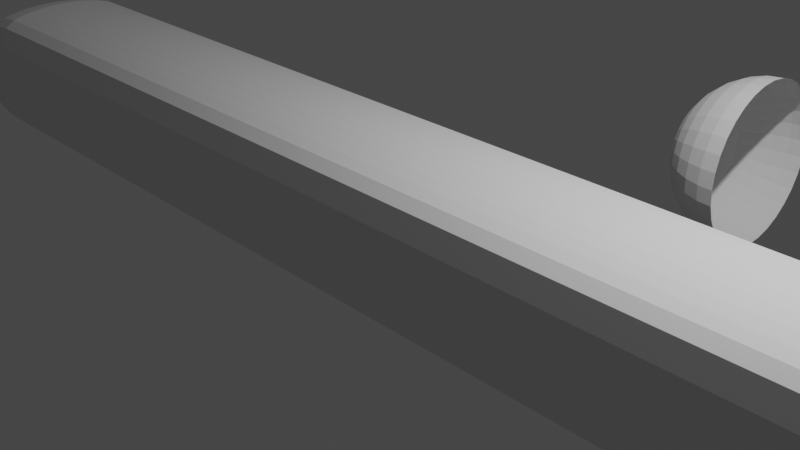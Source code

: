# Source: anka.blend  (saved by Blender 2.81.16; exported with 4.5.12 LTS)
import bpy
from mathutils import Matrix  # noqa: F401  (used for matrix-valued properties, if any)

bpy.ops.wm.read_factory_settings(use_empty=True)
scene = bpy.context.scene
scene.name = 'Scene'

# ---- collections
col_collection = bpy.data.collections.new('Collection'); scene.collection.children.link(col_collection)

# ---- world
world_world = bpy.data.worlds.new('World'); scene.world = world_world
world_world.use_nodes = True; world_world.node_tree.nodes.clear()
_N = world_world.node_tree.nodes; _L = world_world.node_tree.links
n0 = _N.new('ShaderNodeOutputWorld'); n0.name = 'World Output'; n0.location = (300, 300)
n1 = _N.new('ShaderNodeBackground'); n1.name = 'Background'; n1.location = (10, 300)
n1.inputs[0].default_value = (0.05088, 0.05088, 0.05088, 1.0)
_L.new(n1.outputs[0], n0.inputs[0])
n0.is_active_output = True
world_world.color = (0.05088, 0.05088, 0.05088)
world_world.use_sun_shadow = False
world_world.sun_shadow_jitter_overblur = 0.0

# ---- cameras
cam_camera = bpy.data.cameras.new('Camera')
cam_camera.clip_end = 100.0
cam_camera.ortho_scale = 7.314

# ---- lights
light_light = bpy.data.lights.new('Light', 'POINT')
light_light.transmission_factor = 0.0
light_light.energy = 1000.0
light_light.shadow_soft_size = 0.1
light_light.shadow_maximum_resolution = 0.006
light_light.use_absolute_resolution = True

# ---- meshes
me_cylinder = bpy.data.meshes.new('Cylinder')
me_cylinder.from_pydata([(0.0, 1.0, 1.0), (0.4356, 0.9808, 1.0), (0.5296, 0.9239, 1.0), (0.6161, 0.8315, 1.0), (0.692, 0.7071, 1.0), (0.7543, 0.5556, 1.0), (0.8006, 0.3827, 1.0), (0.8291, 0.1951, 1.0), (-0.8663, 0.1951, 1.0), (-0.8483, 0.3827, 1.0), (-0.8191, 0.5556, 1.0), (-0.7797, 0.7071, 1.0), (-0.6876, 0.8315, 1.0), (-0.4444, 0.9239, 1.0), (-0.1951, 0.9808, 1.0), (0.2178, 1.003, 1.0), (0.0, 1.0, 0.0), (0.4356, 0.9808, 0.0), (0.5296, 0.9239, 0.0), (0.6161, 0.8315, 0.0), (0.692, 0.7071, 0.0), (0.7543, 0.5556, 0.0), (0.8006, 0.3827, 0.0), (0.8291, 0.1951, 0.0), (-0.8663, 0.1951, 0.0), (-0.8483, 0.3827, 0.0), (-0.8191, 0.5556, 0.0), (-0.7797, 0.7071, 0.0), (-0.6876, 0.8315, 0.0), (-0.4444, 0.9239, 0.0), (-0.1951, 0.9808, 0.0), (0.2178, 1.003, 0.0), (0.0, 1.0, -0.25), (0.4356, 0.9808, -0.25), (0.5296, 0.9239, -0.25), (0.6161, 0.8315, -0.25), (0.692, 0.7071, -0.25), (0.7543, 0.5556, -0.25), (0.8006, 0.3827, -0.25), (0.8291, 0.1951, -0.25), (-0.8663, 0.1951, -0.25), (-0.8483, 0.3827, -0.25), (-0.8191, 0.5556, -0.25), (-0.7797, 0.7071, -0.25), (-0.6876, 0.8315, -0.25), (-0.4444, 0.9239, -0.25), (-0.1951, 0.9808, -0.25), (0.2178, 1.003, -0.25), (0.4356, 0.9808, -0.8881), (0.5296, 0.9239, -0.8881), (0.6161, 0.8315, -0.8881), (0.692, 0.7071, -0.8881), (0.7543, 0.5556, -0.8881), (0.8006, 0.3827, -0.8881), (0.8291, 0.1951, -0.8881), (-0.8663, 0.1951, -0.8881), (-0.8483, 0.3827, -0.8881), (-0.8191, 0.5556, -0.8881), (-0.7797, 0.7071, -0.8881), (-0.6876, 0.8315, -0.8881), (-0.4444, 0.9239, -0.8881), (-0.1951, 0.9808, -0.8881), (0.2178, 1.003, -0.8881), (1.332e-07, 1.0, -0.8881), (0.4308, 0.9319, -0.9348), (0.5202, 0.8781, -0.9345), (0.6026, 0.7906, -0.9341), (0.6748, 0.6726, -0.9338), (0.7342, 0.5286, -0.9335), (0.7783, 0.3642, -0.9333), (0.8055, 0.1857, -0.9331), (-0.8041, 0.185, -0.9363), (-0.7871, 0.363, -0.9363), (-0.7594, 0.527, -0.9363), (-0.7222, 0.6708, -0.9362), (-0.635, 0.7889, -0.9361), (-0.4044, 0.8768, -0.9358), (-0.1679, 0.931, -0.9356), (0.2239, 0.9523, -0.9351), (0.01716, 0.9495, -0.9353), (0.4186, 0.8919, -0.9532), (0.5006, 0.8402, -0.9531), (0.576, 0.7559, -0.9532), (0.6418, 0.6425, -0.9533), (0.6957, 0.5046, -0.9535), (0.7357, 0.3475, -0.9536), (0.7603, 0.1771, -0.9536), (-0.6979, 0.1755, -0.9578), (-0.683, 0.3444, -0.9577), (-0.6588, 0.5002, -0.9575), (-0.6263, 0.637, -0.9572), (-0.5492, 0.75, -0.9567), (-0.3429, 0.8352, -0.9558), (-0.1294, 0.8887, -0.9548), (0.2284, 0.9112, -0.9535), (0.03899, 0.9077, -0.9541), (0.392, 0.8278, -0.9778), (0.3432, 0.7018, -1.001), (0.4617, 0.7798, -0.9778), (0.3966, 0.661, -1.001), (0.5258, 0.7017, -0.9778), (0.4457, 0.5949, -1.001), (0.5819, 0.5967, -0.9777), (0.4888, 0.5059, -1.001), (0.628, 0.4688, -0.9777), (0.5242, 0.3975, -1.001), (0.6622, 0.3229, -0.9776), (0.5505, 0.2738, -1.001), (0.6832, 0.1646, -0.9776), (0.5667, 0.1396, -1.001), (-0.5677, 0.1641, -0.9756), (-0.3952, 0.1395, -0.9982), (-0.5546, 0.322, -0.9757), (-0.3851, 0.2736, -0.9983), (-0.5333, 0.4675, -0.9759), (-0.3686, 0.3972, -0.9986), (-0.5047, 0.5952, -0.9762), (-0.3464, 0.5056, -0.999), (-0.4373, 0.7002, -0.9766), (-0.2944, 0.5946, -0.9996), (-0.2586, 0.7785, -0.9771), (-0.1565, 0.6608, -1.0), (-0.07487, 0.827, -0.9774), (-0.01502, 0.7016, -1.001), (0.2195, 0.7174, -1.001), (0.2306, 0.8461, -0.9778), (0.06929, 0.8436, -0.9776), (0.09574, 0.7154, -1.001), (0.1244, 0.5459, -1.024), (0.107, 0.3567, -1.04), (0.05779, 0.3489, -1.039), (0.05375, 0.534, -1.024), (-0.03532, 0.501, -1.024), (-0.003952, 0.3273, -1.038), (-0.1207, 0.4489, -1.024), (-0.06284, 0.2932, -1.036), (-0.08438, 0.2487, -1.035), (-0.1521, 0.3808, -1.024), (-0.1655, 0.2989, -1.023), (-0.0934, 0.1951, -1.034), (-0.1754, 0.2057, -1.023), (-0.1001, 0.1343, -1.034), (-0.1815, 0.1048, -1.023), (-0.1042, 0.06842, -1.034), (0.4277, 0.1066, -1.024), (0.3174, 0.06944, -1.04), (0.4174, 0.2091, -1.024), (0.3103, 0.1363, -1.04), (0.2988, 0.198, -1.04), (0.4005, 0.3037, -1.024), (0.3778, 0.3866, -1.024), (0.2832, 0.2522, -1.04), (0.3501, 0.4548, -1.025), (0.2641, 0.2968, -1.041), (0.2041, 0.5483, -1.024), (0.1625, 0.3583, -1.041), (0.2422, 0.3301, -1.041), (0.3185, 0.5055, -1.025), (0.284, 0.5367, -1.025), (0.2182, 0.3506, -1.041), (0.09237, 0.03607, -1.053), (0.09302, 0.07075, -1.053), (0.09408, 0.1027, -1.052), (0.0955, 0.1307, -1.052), (0.09723, 0.1537, -1.051), (0.09921, 0.1708, -1.05), (0.08844, 0.03537, -1.053), (0.0853, 0.06939, -1.053), (0.08287, 0.1007, -1.052), (0.08124, 0.1282, -1.052), (0.08046, 0.1508, -1.051), (0.08058, 0.1675, -1.05), (0.08465, 0.03332, -1.053), (0.07788, 0.06536, -1.053), (0.0721, 0.09489, -1.052), (0.06752, 0.1208, -1.051), (0.06433, 0.142, -1.051), (0.06265, 0.1578, -1.05), (0.08116, 0.02999, -1.053), (0.07104, 0.05882, -1.053), (0.06216, 0.0854, -1.052), (0.05488, 0.1087, -1.051), (0.04947, 0.1278, -1.051), (0.04614, 0.142, -1.05), (0.07811, 0.0255, -1.053), (0.06504, 0.05003, -1.053), (0.05346, 0.07263, -1.052), (0.0438, 0.09244, -1.051), (0.03644, 0.1087, -1.051), (0.03166, 0.1208, -1.05), (0.0756, 0.02004, -1.053), (0.06012, 0.03931, -1.053), (0.04631, 0.05706, -1.052), (0.03471, 0.07263, -1.051), (0.02575, 0.0854, -1.05), (0.01978, 0.09489, -1.05), (0.07373, 0.0138, -1.053), (0.05646, 0.02707, -1.053), (0.04101, 0.03931, -1.052), (0.02795, 0.05003, -1.051), (0.01781, 0.05882, -1.05), (0.01095, 0.06536, -1.05), (0.07259, 0.007036, -1.053), (0.05421, 0.0138, -1.053), (0.03774, 0.02004, -1.052), (0.02379, 0.0255, -1.051), (0.01291, 0.02999, -1.05), (0.005518, 0.03332, -1.05), (0.1122, 0.007036, -1.053), (0.1318, 0.0138, -1.053), (0.1504, 0.02004, -1.053), (0.1672, 0.0255, -1.052), (0.1816, 0.02999, -1.051), (0.1929, 0.03332, -1.051), (0.111, 0.0138, -1.053), (0.1296, 0.02707, -1.053), (0.1472, 0.03931, -1.053), (0.1631, 0.05003, -1.052), (0.1767, 0.05882, -1.051), (0.1875, 0.06536, -1.05), (0.1091, 0.02004, -1.053), (0.1259, 0.03931, -1.053), (0.1418, 0.05706, -1.053), (0.1563, 0.07263, -1.052), (0.1687, 0.0854, -1.051), (0.1786, 0.09489, -1.05), (0.1066, 0.0255, -1.053), (0.121, 0.05003, -1.053), (0.1347, 0.07263, -1.052), (0.1472, 0.09244, -1.052), (0.158, 0.1087, -1.051), (0.1668, 0.1208, -1.05), (0.1036, 0.02999, -1.053), (0.115, 0.05882, -1.053), (0.126, 0.0854, -1.052), (0.1361, 0.1087, -1.052), (0.145, 0.1278, -1.051), (0.1523, 0.142, -1.05), (0.1001, 0.03332, -1.053), (0.1082, 0.06536, -1.053), (0.1161, 0.09489, -1.052), (0.1235, 0.1208, -1.052), (0.1301, 0.142, -1.051), (0.1358, 0.1578, -1.05), (0.09631, 0.03537, -1.053), (0.1007, 0.06939, -1.053), (0.1053, 0.1007, -1.052), (0.1098, 0.1282, -1.052), (0.114, 0.1508, -1.051), (0.1178, 0.1675, -1.05), (0.1085, 0.1692, -1.05), (0.09434, 0.03572, -1.053), (0.09688, 0.07007, -1.053), (0.09968, 0.1017, -1.052), (0.1026, 0.1295, -1.052), (0.1056, 0.1522, -1.051), (0.0, -1.0, 1.0), (0.4356, -0.9808, 1.0), (0.5296, -0.9239, 1.0), (0.6161, -0.8315, 1.0), (0.692, -0.7071, 1.0), (0.7543, -0.5556, 1.0), (0.8006, -0.3827, 1.0), (0.8291, -0.1951, 1.0), (-0.8663, -0.1951, 1.0), (-0.8483, -0.3827, 1.0), (-0.8191, -0.5556, 1.0), (-0.7797, -0.7071, 1.0), (-0.6876, -0.8315, 1.0), (-0.4444, -0.9239, 1.0), (-0.1951, -0.9808, 1.0), (0.2178, -1.003, 1.0), (0.8387, 0.0, 1.0), (-0.8724, 0.0, 1.0), (0.0, -1.0, 0.0), (0.4356, -0.9808, 0.0), (0.5296, -0.9239, 0.0), (0.6161, -0.8315, 0.0), (0.692, -0.7071, 0.0), (0.7543, -0.5556, 0.0), (0.8006, -0.3827, 0.0), (0.8291, -0.1951, 0.0), (0.8387, 0.0, 0.0), (-0.8724, 0.0, 0.0), (-0.8663, -0.1951, 0.0), (-0.8483, -0.3827, 0.0), (-0.8191, -0.5556, 0.0), (-0.7797, -0.7071, 0.0), (-0.6876, -0.8315, 0.0), (-0.4444, -0.9239, 0.0), (-0.1951, -0.9808, 0.0), (0.2178, -1.003, 0.0), (0.0, -1.0, -0.25), (0.4356, -0.9808, -0.25), (0.5296, -0.9239, -0.25), (0.6161, -0.8315, -0.25), (0.692, -0.7071, -0.25), (0.7543, -0.5556, -0.25), (0.8006, -0.3827, -0.25), (0.8291, -0.1951, -0.25), (0.8387, 0.0, -0.25), (-0.8724, 0.0, -0.25), (-0.8663, -0.1951, -0.25), (-0.8483, -0.3827, -0.25), (-0.8191, -0.5556, -0.25), (-0.7797, -0.7071, -0.25), (-0.6876, -0.8315, -0.25), (-0.4444, -0.9239, -0.25), (-0.1951, -0.9808, -0.25), (0.2178, -1.003, -0.25), (0.4356, -0.9808, -0.8881), (0.5296, -0.9239, -0.8881), (0.6161, -0.8315, -0.8881), (0.692, -0.7071, -0.8881), (0.7543, -0.5556, -0.8881), (0.8006, -0.3827, -0.8881), (0.8291, -0.1951, -0.8881), (0.8387, 0.0, -0.8881), (-0.8724, 0.0, -0.8881), (-0.8663, -0.1951, -0.8881), (-0.8483, -0.3827, -0.8881), (-0.8191, -0.5556, -0.8881), (-0.7797, -0.7071, -0.8881), (-0.6876, -0.8315, -0.8881), (-0.4444, -0.9239, -0.8881), (-0.1951, -0.9808, -0.8881), (0.2178, -1.003, -0.8881), (1.332e-07, -1.0, -0.8881), (0.4308, -0.9319, -0.9348), (0.5202, -0.8781, -0.9345), (0.6026, -0.7906, -0.9341), (0.6748, -0.6726, -0.9338), (0.7342, -0.5286, -0.9335), (0.7783, -0.3642, -0.9333), (0.8055, -0.1857, -0.9331), (0.8147, 0.0, -0.9331), (-0.8099, 0.0, -0.9363), (-0.8041, -0.185, -0.9363), (-0.7871, -0.363, -0.9363), (-0.7594, -0.527, -0.9363), (-0.7222, -0.6708, -0.9362), (-0.635, -0.7889, -0.9361), (-0.4044, -0.8768, -0.9358), (-0.1679, -0.931, -0.9356), (0.2239, -0.9523, -0.9351), (0.01716, -0.9495, -0.9353), (0.4186, -0.8919, -0.9532), (0.5006, -0.8402, -0.9531), (0.576, -0.7559, -0.9532), (0.6418, -0.6425, -0.9533), (0.6957, -0.5046, -0.9535), (0.7357, -0.3475, -0.9536), (0.7603, -0.1771, -0.9536), (0.7686, 0.0, -0.9536), (-0.7029, 0.0, -0.9578), (-0.6979, -0.1755, -0.9578), (-0.683, -0.3444, -0.9577), (-0.6588, -0.5002, -0.9575), (-0.6263, -0.637, -0.9572), (-0.5492, -0.75, -0.9567), (-0.3429, -0.8352, -0.9558), (-0.1294, -0.8887, -0.9548), (0.2284, -0.9112, -0.9535), (0.03899, -0.9077, -0.9541), (0.392, -0.8278, -0.9778), (0.3432, -0.7018, -1.001), (0.4617, -0.7798, -0.9778), (0.3966, -0.661, -1.001), (0.5258, -0.7017, -0.9778), (0.4457, -0.5949, -1.001), (0.5819, -0.5967, -0.9777), (0.4888, -0.5059, -1.001), (0.628, -0.4688, -0.9777), (0.5242, -0.3975, -1.001), (0.6622, -0.3229, -0.9776), (0.5505, -0.2738, -1.001), (0.6832, -0.1646, -0.9776), (0.5667, -0.1396, -1.001), (0.6903, 0.0, -0.9776), (0.5721, 0.0, -1.001), (-0.3987, 0.0, -0.9981), (-0.5721, 0.0, -0.9756), (-0.5677, -0.1641, -0.9756), (-0.3952, -0.1395, -0.9982), (-0.5546, -0.322, -0.9757), (-0.3851, -0.2736, -0.9983), (-0.5333, -0.4675, -0.9759), (-0.3686, -0.3972, -0.9986), (-0.5047, -0.5952, -0.9762), (-0.3464, -0.5056, -0.999), (-0.4373, -0.7002, -0.9766), (-0.2944, -0.5946, -0.9996), (-0.2586, -0.7785, -0.9771), (-0.1565, -0.6608, -1.0), (-0.07487, -0.827, -0.9774), (-0.01502, -0.7016, -1.001), (0.2195, -0.7174, -1.001), (0.2306, -0.8461, -0.9778), (0.06929, -0.8436, -0.9776), (0.09574, -0.7154, -1.001), (0.1244, -0.5459, -1.024), (0.107, -0.3567, -1.04), (0.05779, -0.3489, -1.039), (0.05375, -0.534, -1.024), (-0.03532, -0.501, -1.024), (-0.003952, -0.3273, -1.038), (-0.1207, -0.4489, -1.024), (-0.06284, -0.2932, -1.036), (-0.08438, -0.2487, -1.035), (-0.1521, -0.3808, -1.024), (-0.1655, -0.2989, -1.023), (-0.0934, -0.1951, -1.034), (-0.1754, -0.2057, -1.023), (-0.1001, -0.1343, -1.034), (-0.1815, -0.1048, -1.023), (-0.1042, -0.06842, -1.034), (-0.1056, 0.0, -1.033), (-0.1835, 0.0, -1.023), (0.3198, 0.0, -1.04), (0.4312, 0.0, -1.024), (0.4277, -0.1066, -1.024), (0.3174, -0.06944, -1.04), (0.4174, -0.2091, -1.024), (0.3103, -0.1363, -1.04), (0.2988, -0.198, -1.04), (0.4005, -0.3037, -1.024), (0.3778, -0.3866, -1.024), (0.2832, -0.2522, -1.04), (0.3501, -0.4548, -1.025), (0.2641, -0.2968, -1.041), (0.2041, -0.5483, -1.024), (0.1625, -0.3583, -1.041), (0.2422, -0.3301, -1.041), (0.3185, -0.5055, -1.025), (0.284, -0.5367, -1.025), (0.2182, -0.3506, -1.041), (0.09237, -0.03607, -1.053), (0.09302, -0.07075, -1.053), (0.09408, -0.1027, -1.052), (0.0955, -0.1307, -1.052), (0.09723, -0.1537, -1.051), (0.09921, -0.1708, -1.05), (0.08844, -0.03537, -1.053), (0.0853, -0.06939, -1.053), (0.08287, -0.1007, -1.052), (0.08124, -0.1282, -1.052), (0.08046, -0.1508, -1.051), (0.08058, -0.1675, -1.05), (0.08465, -0.03332, -1.053), (0.07788, -0.06536, -1.053), (0.0721, -0.09489, -1.052), (0.06752, -0.1208, -1.051), (0.06433, -0.142, -1.051), (0.06265, -0.1578, -1.05), (0.08116, -0.02999, -1.053), (0.07104, -0.05882, -1.053), (0.06216, -0.0854, -1.052), (0.05488, -0.1087, -1.051), (0.04947, -0.1278, -1.051), (0.04614, -0.142, -1.05), (0.07811, -0.0255, -1.053), (0.06504, -0.05003, -1.053), (0.05346, -0.07263, -1.052), (0.0438, -0.09244, -1.051), (0.03644, -0.1087, -1.051), (0.03166, -0.1208, -1.05), (0.0756, -0.02004, -1.053), (0.06012, -0.03931, -1.053), (0.04631, -0.05706, -1.052), (0.03471, -0.07263, -1.051), (0.02575, -0.0854, -1.05), (0.01978, -0.09489, -1.05), (0.07373, -0.0138, -1.053), (0.05646, -0.02707, -1.053), (0.04101, -0.03931, -1.052), (0.02795, -0.05003, -1.051), (0.01781, -0.05882, -1.05), (0.01095, -0.06536, -1.05), (0.07259, -0.007036, -1.053), (0.05421, -0.0138, -1.053), (0.03774, -0.02004, -1.052), (0.02379, -0.0255, -1.051), (0.01291, -0.02999, -1.05), (0.005518, -0.03332, -1.05), (0.0722, 2.574e-09, -1.053), (0.05345, 2.574e-09, -1.053), (0.03663, 2.574e-09, -1.052), (0.02239, 2.574e-09, -1.051), (0.01126, 2.574e-09, -1.05), (0.003683, 2.574e-09, -1.049), (0.09215, 2.574e-09, -1.053), (0.1125, 2.574e-09, -1.053), (0.1326, 2.574e-09, -1.053), (0.1515, 2.574e-09, -1.053), (0.1686, 2.574e-09, -1.052), (0.1832, 2.574e-09, -1.051), (0.1947, 2.574e-09, -1.051), (0.1122, -0.007036, -1.053), (0.1318, -0.0138, -1.053), (0.1504, -0.02004, -1.053), (0.1672, -0.0255, -1.052), (0.1816, -0.02999, -1.051), (0.1929, -0.03332, -1.051), (0.111, -0.0138, -1.053), (0.1296, -0.02707, -1.053), (0.1472, -0.03931, -1.053), (0.1631, -0.05003, -1.052), (0.1767, -0.05882, -1.051), (0.1875, -0.06536, -1.05), (0.1091, -0.02004, -1.053), (0.1259, -0.03931, -1.053), (0.1418, -0.05706, -1.053), (0.1563, -0.07263, -1.052), (0.1687, -0.0854, -1.051), (0.1786, -0.09489, -1.05), (0.1066, -0.0255, -1.053), (0.121, -0.05003, -1.053), (0.1347, -0.07263, -1.052), (0.1472, -0.09244, -1.052), (0.158, -0.1087, -1.051), (0.1668, -0.1208, -1.05), (0.1036, -0.02999, -1.053), (0.115, -0.05882, -1.053), (0.126, -0.0854, -1.052), (0.1361, -0.1087, -1.052), (0.145, -0.1278, -1.051), (0.1523, -0.142, -1.05), (0.1001, -0.03332, -1.053), (0.1082, -0.06536, -1.053), (0.1161, -0.09489, -1.052), (0.1235, -0.1208, -1.052), (0.1301, -0.142, -1.051), (0.1358, -0.1578, -1.05), (0.09631, -0.03537, -1.053), (0.1007, -0.06939, -1.053), (0.1053, -0.1007, -1.052), (0.1098, -0.1282, -1.052), (0.114, -0.1508, -1.051), (0.1178, -0.1675, -1.05), (0.1085, -0.1692, -1.05), (0.09434, -0.03572, -1.053), (0.09688, -0.07007, -1.053), (0.09968, -0.1017, -1.052), (0.1026, -0.1295, -1.052), (0.1056, -0.1522, -1.051)], [], [(31, 15, 1, 17), (17, 1, 2, 18), (18, 2, 3, 19), (19, 3, 4, 20), (20, 4, 5, 21), (21, 5, 6, 22), (22, 6, 7, 23), (23, 7, 272, 282), (283, 273, 8, 24), (24, 8, 9, 25), (25, 9, 10, 26), (26, 10, 11, 27), (27, 11, 12, 28), (28, 12, 13, 29), (29, 13, 14, 30), (30, 14, 0, 16), (16, 0, 15, 31), (32, 16, 31, 47), (46, 30, 16, 32), (45, 29, 30, 46), (44, 28, 29, 45), (43, 27, 28, 44), (42, 26, 27, 43), (41, 25, 26, 42), (40, 24, 25, 41), (301, 283, 24, 40), (39, 23, 282, 300), (38, 22, 23, 39), (37, 21, 22, 38), (36, 20, 21, 37), (35, 19, 20, 36), (34, 18, 19, 35), (33, 17, 18, 34), (47, 31, 17, 33), (48, 33, 34, 49), (49, 50, 66, 65), (49, 34, 35, 50), (50, 35, 36, 51), (51, 36, 37, 52), (52, 37, 38, 53), (53, 38, 39, 54), (54, 39, 300, 317), (55, 40, 41, 56), (56, 41, 42, 57), (57, 42, 43, 58), (58, 43, 44, 59), (59, 44, 45, 60), (60, 45, 46, 61), (61, 46, 32, 63), (63, 32, 47, 62), (318, 301, 40, 55), (50, 51, 67, 66), (62, 47, 33, 48), (51, 52, 68, 67), (52, 53, 69, 68), (53, 54, 70, 69), (54, 317, 335, 70), (55, 56, 72, 71), (57, 58, 74, 73), (58, 59, 75, 74), (59, 60, 76, 75), (60, 61, 77, 76), (61, 63, 79, 77), (63, 62, 78, 79), (318, 55, 71, 336), (56, 57, 73, 72), (100, 98, 81, 82), (62, 48, 64, 78), (83, 82, 66, 67), (84, 83, 67, 68), (85, 84, 68, 69), (86, 85, 69, 70), (353, 86, 70, 335), (88, 87, 71, 72), (89, 88, 72, 73), (90, 89, 73, 74), (91, 90, 74, 75), (92, 91, 75, 76), (93, 92, 76, 77), (95, 93, 77, 79), (94, 95, 79, 78), (87, 354, 336, 71), (112, 110, 87, 88), (82, 81, 65, 66), (158, 97, 99, 157), (80, 94, 78, 64), (102, 100, 82, 83), (104, 102, 83, 84), (106, 104, 84, 85), (108, 106, 85, 86), (378, 108, 86, 353), (114, 112, 88, 89), (116, 114, 89, 90), (118, 116, 90, 91), (120, 118, 91, 92), (122, 120, 92, 93), (126, 122, 93, 95), (125, 126, 95, 94), (110, 381, 354, 87), (48, 49, 65, 64), (96, 125, 94, 80), (150, 103, 105, 149), (138, 115, 117, 137), (132, 121, 123, 131), (144, 109, 379, 419), (81, 80, 64, 65), (97, 124, 125, 96), (99, 97, 96, 98), (101, 99, 98, 100), (103, 101, 100, 102), (105, 103, 102, 104), (107, 105, 104, 106), (109, 107, 106, 108), (379, 109, 108, 378), (111, 380, 381, 110), (113, 111, 110, 112), (115, 113, 112, 114), (117, 115, 114, 116), (119, 117, 116, 118), (121, 119, 118, 120), (123, 121, 120, 122), (127, 123, 122, 126), (124, 127, 126, 125), (98, 96, 80, 81), (128, 127, 124, 154), (131, 123, 127, 128), (134, 119, 121, 132), (137, 117, 119, 134), (140, 113, 115, 138), (142, 111, 113, 140), (146, 107, 109, 144), (149, 105, 107, 146), (152, 101, 103, 150), (157, 99, 101, 152), (417, 380, 111, 142), (154, 124, 97, 158), (131, 128, 129, 130), (157, 152, 153, 156), (417, 142, 143, 416), (149, 146, 147, 148), (152, 150, 151, 153), (142, 140, 141, 143), (146, 144, 145, 147), (137, 134, 135, 136), (140, 138, 139, 141), (134, 132, 133, 135), (128, 154, 155, 129), (154, 158, 159, 155), (158, 157, 156, 159), (150, 149, 148, 151), (144, 419, 418, 145), (138, 137, 136, 139), (132, 131, 130, 133), (164, 163, 169, 170), (165, 164, 170, 171), (160, 490, 166), (161, 160, 166, 167), (162, 161, 167, 168), (163, 162, 168, 169), (169, 168, 174, 175), (170, 169, 175, 176), (171, 170, 176, 177), (166, 490, 172), (167, 166, 172, 173), (168, 167, 173, 174), (172, 490, 178), (173, 172, 178, 179), (174, 173, 179, 180), (175, 174, 180, 181), (176, 175, 181, 182), (177, 176, 182, 183), (182, 181, 187, 188), (183, 182, 188, 189), (178, 490, 184), (179, 178, 184, 185), (180, 179, 185, 186), (181, 180, 186, 187), (184, 490, 190), (185, 184, 190, 191), (186, 185, 191, 192), (187, 186, 192, 193), (188, 187, 193, 194), (189, 188, 194, 195), (194, 193, 199, 200), (195, 194, 200, 201), (190, 490, 196), (191, 190, 196, 197), (192, 191, 197, 198), (193, 192, 198, 199), (197, 196, 202, 203), (198, 197, 203, 204), (199, 198, 204, 205), (200, 199, 205, 206), (201, 200, 206, 207), (196, 490, 202), (207, 206, 488, 489), (202, 490, 484), (203, 202, 484, 485), (204, 203, 485, 486), (205, 204, 486, 487), (206, 205, 487, 488), (491, 490, 208), (492, 491, 208, 209), (493, 492, 209, 210), (494, 493, 210, 211), (495, 494, 211, 212), (496, 495, 212, 213), (211, 210, 216, 217), (212, 211, 217, 218), (213, 212, 218, 219), (208, 490, 214), (209, 208, 214, 215), (210, 209, 215, 216), (214, 490, 220), (215, 214, 220, 221), (216, 215, 221, 222), (217, 216, 222, 223), (218, 217, 223, 224), (219, 218, 224, 225), (224, 223, 229, 230), (225, 224, 230, 231), (220, 490, 226), (221, 220, 226, 227), (222, 221, 227, 228), (223, 222, 228, 229), (226, 490, 232), (227, 226, 232, 233), (228, 227, 233, 234), (229, 228, 234, 235), (230, 229, 235, 236), (231, 230, 236, 237), (236, 235, 241, 242), (237, 236, 242, 243), (232, 490, 238), (233, 232, 238, 239), (234, 233, 239, 240), (235, 234, 240, 241), (239, 238, 244, 245), (240, 239, 245, 246), (241, 240, 246, 247), (242, 241, 247, 248), (243, 242, 248, 249), (238, 490, 244), (244, 490, 160, 251), (252, 251, 160, 161), (253, 252, 161, 162), (254, 253, 162, 163), (255, 254, 163, 164), (250, 255, 164, 165), (207, 143, 416, 489), (201, 141, 143, 207), (195, 139, 141, 201), (189, 136, 139, 195), (183, 135, 136, 189), (496, 418, 145, 213), (213, 145, 147, 219), (219, 147, 148, 225), (225, 148, 151, 231), (231, 151, 153, 237), (237, 153, 156, 243), (243, 156, 159, 249), (177, 133, 135, 183), (171, 130, 133, 177), (165, 129, 130, 171), (249, 248, 255, 250), (248, 247, 254, 255), (247, 246, 253, 254), (246, 245, 252, 253), (245, 244, 251, 252), (249, 159, 155, 250), (250, 155, 129, 165), (291, 275, 257, 271), (275, 276, 258, 257), (276, 277, 259, 258), (277, 278, 260, 259), (278, 279, 261, 260), (279, 280, 262, 261), (280, 281, 263, 262), (281, 282, 272, 263), (283, 284, 264, 273), (284, 285, 265, 264), (285, 286, 266, 265), (286, 287, 267, 266), (287, 288, 268, 267), (288, 289, 269, 268), (289, 290, 270, 269), (290, 274, 256, 270), (274, 291, 271, 256), (292, 309, 291, 274), (308, 292, 274, 290), (307, 308, 290, 289), (306, 307, 289, 288), (305, 306, 288, 287), (304, 305, 287, 286), (303, 304, 286, 285), (302, 303, 285, 284), (301, 302, 284, 283), (299, 300, 282, 281), (298, 299, 281, 280), (297, 298, 280, 279), (296, 297, 279, 278), (295, 296, 278, 277), (294, 295, 277, 276), (293, 294, 276, 275), (309, 293, 275, 291), (310, 311, 294, 293), (311, 329, 330, 312), (311, 312, 295, 294), (312, 313, 296, 295), (313, 314, 297, 296), (314, 315, 298, 297), (315, 316, 299, 298), (316, 317, 300, 299), (319, 320, 303, 302), (320, 321, 304, 303), (321, 322, 305, 304), (322, 323, 306, 305), (323, 324, 307, 306), (324, 325, 308, 307), (325, 327, 292, 308), (327, 326, 309, 292), (318, 319, 302, 301), (312, 330, 331, 313), (326, 310, 293, 309), (313, 331, 332, 314), (314, 332, 333, 315), (315, 333, 334, 316), (316, 334, 335, 317), (319, 337, 338, 320), (321, 339, 340, 322), (322, 340, 341, 323), (323, 341, 342, 324), (324, 342, 343, 325), (325, 343, 345, 327), (327, 345, 344, 326), (318, 336, 337, 319), (320, 338, 339, 321), (368, 348, 347, 366), (326, 344, 328, 310), (349, 331, 330, 348), (350, 332, 331, 349), (351, 333, 332, 350), (352, 334, 333, 351), (353, 335, 334, 352), (356, 338, 337, 355), (357, 339, 338, 356), (358, 340, 339, 357), (359, 341, 340, 358), (360, 342, 341, 359), (361, 343, 342, 360), (363, 345, 343, 361), (362, 344, 345, 363), (355, 337, 336, 354), (384, 356, 355, 382), (348, 330, 329, 347), (434, 433, 367, 365), (346, 328, 344, 362), (370, 349, 348, 368), (372, 350, 349, 370), (374, 351, 350, 372), (376, 352, 351, 374), (378, 353, 352, 376), (386, 357, 356, 384), (388, 358, 357, 386), (390, 359, 358, 388), (392, 360, 359, 390), (394, 361, 360, 392), (398, 363, 361, 394), (397, 362, 363, 398), (382, 355, 354, 381), (310, 328, 329, 311), (364, 346, 362, 397), (426, 425, 373, 371), (410, 409, 389, 387), (404, 403, 395, 393), (420, 419, 379, 377), (347, 329, 328, 346), (365, 364, 397, 396), (367, 366, 364, 365), (369, 368, 366, 367), (371, 370, 368, 369), (373, 372, 370, 371), (375, 374, 372, 373), (377, 376, 374, 375), (379, 378, 376, 377), (383, 382, 381, 380), (385, 384, 382, 383), (387, 386, 384, 385), (389, 388, 386, 387), (391, 390, 388, 389), (393, 392, 390, 391), (395, 394, 392, 393), (399, 398, 394, 395), (396, 397, 398, 399), (366, 347, 346, 364), (400, 430, 396, 399), (403, 400, 399, 395), (406, 404, 393, 391), (409, 406, 391, 389), (412, 410, 387, 385), (414, 412, 385, 383), (422, 420, 377, 375), (425, 422, 375, 373), (428, 426, 371, 369), (433, 428, 369, 367), (417, 414, 383, 380), (430, 434, 365, 396), (403, 402, 401, 400), (433, 432, 429, 428), (417, 416, 415, 414), (425, 424, 423, 422), (428, 429, 427, 426), (414, 415, 413, 412), (422, 423, 421, 420), (409, 408, 407, 406), (412, 413, 411, 410), (406, 407, 405, 404), (400, 401, 431, 430), (430, 431, 435, 434), (434, 435, 432, 433), (426, 427, 424, 425), (420, 421, 418, 419), (410, 411, 408, 409), (404, 405, 402, 403), (440, 446, 445, 439), (441, 447, 446, 440), (436, 442, 490), (437, 443, 442, 436), (438, 444, 443, 437), (439, 445, 444, 438), (445, 451, 450, 444), (446, 452, 451, 445), (447, 453, 452, 446), (442, 448, 490), (443, 449, 448, 442), (444, 450, 449, 443), (448, 454, 490), (449, 455, 454, 448), (450, 456, 455, 449), (451, 457, 456, 450), (452, 458, 457, 451), (453, 459, 458, 452), (458, 464, 463, 457), (459, 465, 464, 458), (454, 460, 490), (455, 461, 460, 454), (456, 462, 461, 455), (457, 463, 462, 456), (460, 466, 490), (461, 467, 466, 460), (462, 468, 467, 461), (463, 469, 468, 462), (464, 470, 469, 463), (465, 471, 470, 464), (470, 476, 475, 469), (471, 477, 476, 470), (466, 472, 490), (467, 473, 472, 466), (468, 474, 473, 467), (469, 475, 474, 468), (473, 479, 478, 472), (474, 480, 479, 473), (475, 481, 480, 474), (476, 482, 481, 475), (477, 483, 482, 476), (472, 478, 490), (483, 489, 488, 482), (478, 484, 490), (479, 485, 484, 478), (480, 486, 485, 479), (481, 487, 486, 480), (482, 488, 487, 481), (491, 497, 490), (492, 498, 497, 491), (493, 499, 498, 492), (494, 500, 499, 493), (495, 501, 500, 494), (496, 502, 501, 495), (500, 506, 505, 499), (501, 507, 506, 500), (502, 508, 507, 501), (497, 503, 490), (498, 504, 503, 497), (499, 505, 504, 498), (503, 509, 490), (504, 510, 509, 503), (505, 511, 510, 504), (506, 512, 511, 505), (507, 513, 512, 506), (508, 514, 513, 507), (513, 519, 518, 512), (514, 520, 519, 513), (509, 515, 490), (510, 516, 515, 509), (511, 517, 516, 510), (512, 518, 517, 511), (515, 521, 490), (516, 522, 521, 515), (517, 523, 522, 516), (518, 524, 523, 517), (519, 525, 524, 518), (520, 526, 525, 519), (525, 531, 530, 524), (526, 532, 531, 525), (521, 527, 490), (522, 528, 527, 521), (523, 529, 528, 522), (524, 530, 529, 523), (528, 534, 533, 527), (529, 535, 534, 528), (530, 536, 535, 529), (531, 537, 536, 530), (532, 538, 537, 531), (527, 533, 490), (533, 540, 436, 490), (541, 437, 436, 540), (542, 438, 437, 541), (543, 439, 438, 542), (544, 440, 439, 543), (539, 441, 440, 544), (483, 489, 416, 415), (477, 483, 415, 413), (471, 477, 413, 411), (465, 471, 411, 408), (459, 465, 408, 407), (496, 502, 421, 418), (502, 508, 423, 421), (508, 514, 424, 423), (514, 520, 427, 424), (520, 526, 429, 427), (526, 532, 432, 429), (532, 538, 435, 432), (453, 459, 407, 405), (447, 453, 405, 402), (441, 447, 402, 401), (538, 539, 544, 537), (537, 544, 543, 536), (536, 543, 542, 535), (535, 542, 541, 534), (534, 541, 540, 533), (538, 539, 431, 435), (539, 441, 401, 431)])
_uv = me_cylinder.uv_layers.new(name='UVMap')
_uv.uv.foreach_set('vector', [0.9844, 0.75, 0.9844, 1.0, 0.9688, 1.0, 0.9687, 0.75, 0.9687, 0.75, 0.9688, 1.0, 0.9375, 1.0, 0.9375, 0.75, 0.9375, 0.75, 0.9375, 1.0, 0.9062, 1.0, 0.9063, 0.75, 0.9063, 0.75, 0.9062, 1.0, 0.875, 1.0, 0.875, 0.75, 0.875, 0.75, 0.875, 1.0, 0.8438, 1.0, 0.8437, 0.75, 0.8437, 0.75, 0.8438, 1.0, 0.8125, 1.0, 0.8125, 0.75, 0.8125, 0.75, 0.8125, 1.0, 0.7812, 1.0, 0.7813, 0.75, 0.7813, 0.75, 0.7812, 1.0, 0.75, 1.0, 0.75, 0.75, 0.25, 0.75, 0.25, 1.0, 0.2188, 1.0, 0.2188, 0.75, 0.2188, 0.75, 0.2188, 1.0, 0.1875, 1.0, 0.1875, 0.75, 0.1875, 0.75, 0.1875, 1.0, 0.1562, 1.0, 0.1562, 0.75, 0.1562, 0.75, 0.1562, 1.0, 0.125, 1.0, 0.125, 0.75, 0.125, 0.75, 0.125, 1.0, 0.09375, 1.0, 0.09375, 0.75, 0.09375, 0.75, 0.09375, 1.0, 0.0625, 1.0, 0.0625, 0.75, 0.0625, 0.75, 0.0625, 1.0, 0.03125, 1.0, 0.03125, 0.75, 0.03125, 0.75, 0.03125, 1.0, 0.0, 1.0, 0.0, 0.75, 1.0, 0.75, 1.0, 1.0, 0.9844, 1.0, 0.9844, 0.75, 1.0, 0.6875, 1.0, 0.75, 0.9844, 0.75, 0.9844, 0.6875, 0.03125, 0.6875, 0.03125, 0.75, 0.0, 0.75, 0.0, 0.6875, 0.0625, 0.6875, 0.0625, 0.75, 0.03125, 0.75, 0.03125, 0.6875, 0.09375, 0.6875, 0.09375, 0.75, 0.0625, 0.75, 0.0625, 0.6875, 0.125, 0.6875, 0.125, 0.75, 0.09375, 0.75, 0.09375, 0.6875, 0.1562, 0.6875, 0.1562, 0.75, 0.125, 0.75, 0.125, 0.6875, 0.1875, 0.6875, 0.1875, 0.75, 0.1562, 0.75, 0.1562, 0.6875, 0.2188, 0.6875, 0.2188, 0.75, 0.1875, 0.75, 0.1875, 0.6875, 0.25, 0.6875, 0.25, 0.75, 0.2188, 0.75, 0.2188, 0.6875, 0.7812, 0.6875, 0.7813, 0.75, 0.75, 0.75, 0.75, 0.6875, 0.8125, 0.6875, 0.8125, 0.75, 0.7813, 0.75, 0.7812, 0.6875, 0.8438, 0.6875, 0.8437, 0.75, 0.8125, 0.75, 0.8125, 0.6875, 0.875, 0.6875, 0.875, 0.75, 0.8437, 0.75, 0.8438, 0.6875, 0.9062, 0.6875, 0.9063, 0.75, 0.875, 0.75, 0.875, 0.6875, 0.9375, 0.6875, 0.9375, 0.75, 0.9063, 0.75, 0.9062, 0.6875, 0.9688, 0.6875, 0.9687, 0.75, 0.9375, 0.75, 0.9375, 0.6875, 0.9844, 0.6875, 0.9844, 0.75, 0.9687, 0.75, 0.9688, 0.6875, 0.9688, 0.6277, 0.9688, 0.6875, 0.9375, 0.6875, 0.9375, 0.6277, 0.9375, 0.6277, 0.9062, 0.6277, 0.9062, 0.5921, 0.9375, 0.5918, 0.9375, 0.6277, 0.9375, 0.6875, 0.9062, 0.6875, 0.9062, 0.6277, 0.9062, 0.6277, 0.9062, 0.6875, 0.875, 0.6875, 0.875, 0.6277, 0.875, 0.6277, 0.875, 0.6875, 0.8438, 0.6875, 0.8438, 0.6277, 0.8437, 0.6277, 0.8438, 0.6875, 0.8125, 0.6875, 0.8125, 0.6277, 0.8125, 0.6277, 0.8125, 0.6875, 0.7812, 0.6875, 0.7812, 0.6277, 0.7812, 0.6277, 0.7812, 0.6875, 0.75, 0.6875, 0.75, 0.6277, 0.2188, 0.6277, 0.2188, 0.6875, 0.1875, 0.6875, 0.1875, 0.6277, 0.1875, 0.6277, 0.1875, 0.6875, 0.1562, 0.6875, 0.1562, 0.6277, 0.1562, 0.6277, 0.1562, 0.6875, 0.125, 0.6875, 0.125, 0.6277, 0.125, 0.6277, 0.125, 0.6875, 0.09375, 0.6875, 0.09375, 0.6277, 0.09375, 0.6277, 0.09375, 0.6875, 0.0625, 0.6875, 0.0625, 0.6277, 0.0625, 0.6277, 0.0625, 0.6875, 0.03125, 0.6875, 0.03125, 0.6277, 0.03125, 0.6277, 0.03125, 0.6875, 0.0, 0.6875, 0.0, 0.6277, 1.0, 0.6277, 1.0, 0.6875, 0.9844, 0.6875, 0.9844, 0.6277, 0.25, 0.6277, 0.25, 0.6875, 0.2188, 0.6875, 0.2188, 0.6277, 0.9062, 0.6277, 0.875, 0.6277, 0.875, 0.5924, 0.9062, 0.5921, 0.9844, 0.6277, 0.9844, 0.6875, 0.9688, 0.6875, 0.9688, 0.6277, 0.875, 0.6277, 0.8438, 0.6277, 0.8438, 0.5926, 0.875, 0.5924, 0.8437, 0.6277, 0.8125, 0.6277, 0.8125, 0.5927, 0.8437, 0.5926, 0.8125, 0.6277, 0.7812, 0.6277, 0.7812, 0.5928, 0.8125, 0.5927, 0.7812, 0.6277, 0.75, 0.6277, 0.75, 0.5929, 0.7812, 0.5928, 0.2188, 0.6277, 0.1875, 0.6277, 0.1875, 0.5904, 0.2188, 0.5904, 0.1562, 0.6277, 0.125, 0.6277, 0.125, 0.5905, 0.1562, 0.5904, 0.125, 0.6277, 0.09375, 0.6277, 0.09375, 0.5906, 0.125, 0.5905, 0.09375, 0.6277, 0.0625, 0.6277, 0.0625, 0.5908, 0.09375, 0.5906, 0.0625, 0.6277, 0.03125, 0.6277, 0.03125, 0.5909, 0.0625, 0.5908, 0.03125, 0.6277, 0.0, 0.6277, 0.0, 0.5911, 0.03125, 0.5909, 1.0, 0.6277, 0.9844, 0.6277, 0.9844, 0.5913, 1.0, 0.5911, 0.25, 0.6277, 0.2188, 0.6277, 0.2188, 0.5904, 0.25, 0.5904, 0.1875, 0.6277, 0.1562, 0.6277, 0.1562, 0.5904, 0.1875, 0.5904, 0.9062, 0.555, 0.9375, 0.555, 0.9375, 0.5685, 0.9062, 0.5683, 0.9844, 0.6277, 0.9688, 0.6277, 0.9688, 0.5916, 0.9844, 0.5913, 0.875, 0.5681, 0.9062, 0.5683, 0.9062, 0.5921, 0.875, 0.5924, 0.8438, 0.568, 0.875, 0.5681, 0.875, 0.5924, 0.8438, 0.5926, 0.8125, 0.5678, 0.8438, 0.568, 0.8437, 0.5926, 0.8125, 0.5927, 0.7812, 0.5677, 0.8125, 0.5678, 0.8125, 0.5927, 0.7812, 0.5928, 0.75, 0.5677, 0.7812, 0.5677, 0.7812, 0.5928, 0.75, 0.5929, 0.1875, 0.563, 0.2188, 0.5629, 0.2188, 0.5904, 0.1875, 0.5904, 0.1562, 0.5633, 0.1875, 0.563, 0.1875, 0.5904, 0.1562, 0.5904, 0.125, 0.5636, 0.1562, 0.5633, 0.1562, 0.5904, 0.125, 0.5905, 0.09375, 0.5642, 0.125, 0.5636, 0.125, 0.5905, 0.09375, 0.5906, 0.0625, 0.5654, 0.09375, 0.5642, 0.09375, 0.5906, 0.0625, 0.5908, 0.03125, 0.5666, 0.0625, 0.5654, 0.0625, 0.5908, 0.03125, 0.5909, 0.0, 0.5675, 0.03125, 0.5666, 0.03125, 0.5909, 0.0, 0.5911, 0.9844, 0.5682, 1.0, 0.5675, 1.0, 0.5911, 0.9844, 0.5913, 0.2188, 0.5629, 0.25, 0.5629, 0.25, 0.5904, 0.2188, 0.5904, 0.1875, 0.5546, 0.2188, 0.5546, 0.2188, 0.5629, 0.1875, 0.563, 0.9062, 0.5683, 0.9375, 0.5685, 0.9375, 0.5918, 0.9062, 0.5921, 0.9688, 0.5416, 0.9688, 0.5455, 0.9375, 0.5455, 0.9375, 0.5416, 0.9688, 0.5685, 0.9844, 0.5682, 0.9844, 0.5913, 0.9688, 0.5916, 0.875, 0.5549, 0.9062, 0.555, 0.9062, 0.5683, 0.875, 0.5681, 0.8438, 0.5549, 0.875, 0.5549, 0.875, 0.5681, 0.8438, 0.568, 0.8125, 0.5549, 0.8437, 0.5549, 0.8438, 0.568, 0.8125, 0.5678, 0.7812, 0.5549, 0.8125, 0.5549, 0.8125, 0.5678, 0.7812, 0.5677, 0.75, 0.5549, 0.7812, 0.5549, 0.7812, 0.5677, 0.75, 0.5677, 0.1562, 0.5546, 0.1875, 0.5546, 0.1875, 0.563, 0.1562, 0.5633, 0.125, 0.5546, 0.1562, 0.5546, 0.1562, 0.5633, 0.125, 0.5636, 0.09375, 0.5546, 0.125, 0.5546, 0.125, 0.5636, 0.09375, 0.5642, 0.0625, 0.5547, 0.09375, 0.5546, 0.09375, 0.5642, 0.0625, 0.5654, 0.03125, 0.5548, 0.0625, 0.5547, 0.0625, 0.5654, 0.03125, 0.5666, 0.0, 0.5549, 0.03125, 0.5548, 0.03125, 0.5666, 0.0, 0.5675, 0.9844, 0.5549, 1.0, 0.5549, 1.0, 0.5675, 0.9844, 0.5682, 0.2188, 0.5546, 0.25, 0.5546, 0.25, 0.5629, 0.2188, 0.5629, 0.9688, 0.6277, 0.9375, 0.6277, 0.9375, 0.5918, 0.9688, 0.5916, 0.9688, 0.555, 0.9844, 0.5549, 0.9844, 0.5682, 0.9688, 0.5685, 0.875, 0.5416, 0.875, 0.5456, 0.8438, 0.5456, 0.8438, 0.5417, 0.1563, 0.5421, 0.1562, 0.5463, 0.125, 0.5462, 0.125, 0.542, 0.0625, 0.5418, 0.0625, 0.5458, 0.03125, 0.5457, 0.03125, 0.5417, 0.7812, 0.5417, 0.7812, 0.5456, 0.75, 0.5456, 0.75, 0.5417, 0.9375, 0.5685, 0.9688, 0.5685, 0.9688, 0.5916, 0.9375, 0.5918, 0.9688, 0.5455, 0.9844, 0.5456, 0.9844, 0.5549, 0.9688, 0.555, 0.9375, 0.5455, 0.9688, 0.5455, 0.9688, 0.555, 0.9375, 0.555, 0.9062, 0.5455, 0.9375, 0.5455, 0.9375, 0.555, 0.9062, 0.555, 0.875, 0.5456, 0.9062, 0.5455, 0.9062, 0.555, 0.875, 0.5549, 0.8438, 0.5456, 0.875, 0.5456, 0.875, 0.5549, 0.8438, 0.5549, 0.8125, 0.5456, 0.8438, 0.5456, 0.8437, 0.5549, 0.8125, 0.5549, 0.7812, 0.5456, 0.8125, 0.5456, 0.8125, 0.5549, 0.7812, 0.5549, 0.75, 0.5456, 0.7812, 0.5456, 0.7812, 0.5549, 0.75, 0.5549, 0.2188, 0.5464, 0.25, 0.5464, 0.25, 0.5546, 0.2188, 0.5546, 0.1875, 0.5463, 0.2188, 0.5464, 0.2188, 0.5546, 0.1875, 0.5546, 0.1562, 0.5463, 0.1875, 0.5463, 0.1875, 0.5546, 0.1562, 0.5546, 0.125, 0.5462, 0.1562, 0.5463, 0.1562, 0.5546, 0.125, 0.5546, 0.09375, 0.546, 0.125, 0.5462, 0.125, 0.5546, 0.09375, 0.5546, 0.0625, 0.5458, 0.09375, 0.546, 0.09375, 0.5546, 0.0625, 0.5547, 0.03125, 0.5457, 0.0625, 0.5458, 0.0625, 0.5547, 0.03125, 0.5548, 0.0, 0.5456, 0.03125, 0.5457, 0.03125, 0.5548, 0.0, 0.5549, 0.9844, 0.5456, 1.0, 0.5456, 1.0, 0.5549, 0.9844, 0.5549, 0.9375, 0.555, 0.9688, 0.555, 0.9688, 0.5685, 0.9375, 0.5685, 1.0, 0.5417, 1.0, 0.5456, 0.9844, 0.5456, 0.9844, 0.5416, 0.03125, 0.5417, 0.03125, 0.5457, 0.0, 0.5456, 0.0, 0.5417, 0.09375, 0.5419, 0.09375, 0.546, 0.0625, 0.5458, 0.0625, 0.5418, 0.125, 0.542, 0.125, 0.5462, 0.09375, 0.546, 0.09375, 0.5419, 0.1875, 0.5421, 0.1875, 0.5463, 0.1562, 0.5463, 0.1563, 0.5421, 0.2188, 0.5422, 0.2188, 0.5464, 0.1875, 0.5463, 0.1875, 0.5421, 0.8125, 0.5417, 0.8125, 0.5456, 0.7812, 0.5456, 0.7812, 0.5417, 0.8438, 0.5417, 0.8438, 0.5456, 0.8125, 0.5456, 0.8125, 0.5417, 0.9062, 0.5416, 0.9062, 0.5455, 0.875, 0.5456, 0.875, 0.5416, 0.9375, 0.5416, 0.9375, 0.5455, 0.9062, 0.5455, 0.9062, 0.5416, 0.25, 0.5422, 0.25, 0.5464, 0.2188, 0.5464, 0.2188, 0.5422, 0.9844, 0.5416, 0.9844, 0.5456, 0.9688, 0.5455, 0.9688, 0.5416, 0.03125, 0.5417, 0.0, 0.5417, 0.0, 0.5376, 0.03125, 0.5378, 0.9375, 0.5416, 0.9062, 0.5416, 0.9062, 0.5376, 0.9375, 0.5375, 0.25, 0.5422, 0.2188, 0.5422, 0.2187, 0.5391, 0.25, 0.5391, 0.8438, 0.5417, 0.8125, 0.5417, 0.8125, 0.5377, 0.8438, 0.5377, 0.9062, 0.5416, 0.875, 0.5416, 0.875, 0.5376, 0.9062, 0.5376, 0.2188, 0.5422, 0.1875, 0.5421, 0.1875, 0.5391, 0.2188, 0.5391, 0.8125, 0.5417, 0.7812, 0.5417, 0.7812, 0.5378, 0.8125, 0.5377, 0.125, 0.542, 0.09375, 0.5419, 0.09375, 0.5385, 0.125, 0.5388, 0.1875, 0.5421, 0.1563, 0.5421, 0.1563, 0.539, 0.1875, 0.5391, 0.09375, 0.5419, 0.0625, 0.5418, 0.0625, 0.5382, 0.09375, 0.5385, 1.0, 0.5417, 0.9844, 0.5416, 0.9844, 0.5375, 1.0, 0.5376, 0.9844, 0.5416, 0.9688, 0.5416, 0.9688, 0.5375, 0.9844, 0.5375, 0.9688, 0.5416, 0.9375, 0.5416, 0.9375, 0.5375, 0.9688, 0.5375, 0.875, 0.5416, 0.8438, 0.5417, 0.8438, 0.5377, 0.875, 0.5376, 0.7812, 0.5417, 0.75, 0.5417, 0.75, 0.5378, 0.7812, 0.5378, 0.1563, 0.5421, 0.125, 0.542, 0.125, 0.5388, 0.1562, 0.539, 0.0625, 0.5418, 0.03125, 0.5417, 0.03125, 0.5378, 0.0625, 0.5382, 0.75, 0.6875, 0.75, 0.75, 0.7188, 0.75, 0.7188, 0.6875, 0.75, 0.625, 0.75, 0.6875, 0.7188, 0.6875, 0.7188, 0.625, 0.75, 0.9375, 0.7344, 1.0, 0.7187, 0.9375, 0.75, 0.875, 0.75, 0.9375, 0.7187, 0.9375, 0.7188, 0.875, 0.75, 0.8125, 0.75, 0.875, 0.7188, 0.875, 0.7188, 0.8125, 0.75, 0.75, 0.75, 0.8125, 0.7188, 0.8125, 0.7188, 0.75, 0.7188, 0.75, 0.7188, 0.8125, 0.6875, 0.8125, 0.6875, 0.75, 0.7188, 0.6875, 0.7188, 0.75, 0.6875, 0.75, 0.6875, 0.6875, 0.7188, 0.625, 0.7188, 0.6875, 0.6875, 0.6875, 0.6875, 0.625, 0.7187, 0.9375, 0.7031, 1.0, 0.6875, 0.9375, 0.7188, 0.875, 0.7187, 0.9375, 0.6875, 0.9375, 0.6875, 0.875, 0.7188, 0.8125, 0.7188, 0.875, 0.6875, 0.875, 0.6875, 0.8125, 0.6875, 0.9375, 0.6719, 1.0, 0.6562, 0.9375, 0.6875, 0.875, 0.6875, 0.9375, 0.6562, 0.9375, 0.6562, 0.875, 0.6875, 0.8125, 0.6875, 0.875, 0.6562, 0.875, 0.6562, 0.8125, 0.6875, 0.75, 0.6875, 0.8125, 0.6562, 0.8125, 0.6562, 0.75, 0.6875, 0.6875, 0.6875, 0.75, 0.6562, 0.75, 0.6562, 0.6875, 0.6875, 0.625, 0.6875, 0.6875, 0.6562, 0.6875, 0.6562, 0.625, 0.6562, 0.6875, 0.6562, 0.75, 0.625, 0.75, 0.625, 0.6875, 0.6562, 0.625, 0.6562, 0.6875, 0.625, 0.6875, 0.625, 0.625, 0.6562, 0.9375, 0.6406, 1.0, 0.625, 0.9375, 0.6562, 0.875, 0.6562, 0.9375, 0.625, 0.9375, 0.625, 0.875, 0.6562, 0.8125, 0.6562, 0.875, 0.625, 0.875, 0.625, 0.8125, 0.6562, 0.75, 0.6562, 0.8125, 0.625, 0.8125, 0.625, 0.75, 0.625, 0.9375, 0.6094, 1.0, 0.5937, 0.9375, 0.625, 0.875, 0.625, 0.9375, 0.5937, 0.9375, 0.5937, 0.875, 0.625, 0.8125, 0.625, 0.875, 0.5937, 0.875, 0.5937, 0.8125, 0.625, 0.75, 0.625, 0.8125, 0.5937, 0.8125, 0.5937, 0.75, 0.625, 0.6875, 0.625, 0.75, 0.5937, 0.75, 0.5937, 0.6875, 0.625, 0.625, 0.625, 0.6875, 0.5937, 0.6875, 0.5937, 0.625, 0.5937, 0.6875, 0.5937, 0.75, 0.5625, 0.75, 0.5625, 0.6875, 0.5937, 0.625, 0.5937, 0.6875, 0.5625, 0.6875, 0.5625, 0.625, 0.5937, 0.9375, 0.5781, 1.0, 0.5625, 0.9375, 0.5937, 0.875, 0.5937, 0.9375, 0.5625, 0.9375, 0.5625, 0.875, 0.5937, 0.8125, 0.5937, 0.875, 0.5625, 0.875, 0.5625, 0.8125, 0.5937, 0.75, 0.5937, 0.8125, 0.5625, 0.8125, 0.5625, 0.75, 0.5625, 0.875, 0.5625, 0.9375, 0.5312, 0.9375, 0.5312, 0.875, 0.5625, 0.8125, 0.5625, 0.875, 0.5312, 0.875, 0.5312, 0.8125, 0.5625, 0.75, 0.5625, 0.8125, 0.5312, 0.8125, 0.5312, 0.75, 0.5625, 0.6875, 0.5625, 0.75, 0.5312, 0.75, 0.5312, 0.6875, 0.5625, 0.625, 0.5625, 0.6875, 0.5312, 0.6875, 0.5312, 0.625, 0.5625, 0.9375, 0.5469, 1.0, 0.5312, 0.9375, 0.5312, 0.625, 0.5312, 0.6875, 0.5, 0.6875, 0.5, 0.625, 0.5312, 0.9375, 0.5156, 1.0, 0.5, 0.9375, 0.5312, 0.875, 0.5312, 0.9375, 0.5, 0.9375, 0.5, 0.875, 0.5312, 0.8125, 0.5312, 0.875, 0.5, 0.875, 0.5, 0.8125, 0.5312, 0.75, 0.5312, 0.8125, 0.5, 0.8125, 0.5, 0.75, 0.5312, 0.6875, 0.5312, 0.75, 0.5, 0.75, 0.5, 0.6875, 1.0, 0.9375, 0.9844, 1.0, 0.9688, 0.9375, 1.0, 0.875, 1.0, 0.9375, 0.9688, 0.9375, 0.9688, 0.875, 1.0, 0.8125, 1.0, 0.875, 0.9688, 0.875, 0.9688, 0.8125, 1.0, 0.75, 1.0, 0.8125, 0.9688, 0.8125, 0.9688, 0.75, 1.0, 0.6875, 1.0, 0.75, 0.9688, 0.75, 0.9688, 0.6875, 1.0, 0.625, 1.0, 0.6875, 0.9688, 0.6875, 0.9688, 0.625, 0.9688, 0.75, 0.9688, 0.8125, 0.9375, 0.8125, 0.9375, 0.75, 0.9688, 0.6875, 0.9688, 0.75, 0.9375, 0.75, 0.9375, 0.6875, 0.9688, 0.625, 0.9688, 0.6875, 0.9375, 0.6875, 0.9375, 0.625, 0.9688, 0.9375, 0.9531, 1.0, 0.9375, 0.9375, 0.9688, 0.875, 0.9688, 0.9375, 0.9375, 0.9375, 0.9375, 0.875, 0.9688, 0.8125, 0.9688, 0.875, 0.9375, 0.875, 0.9375, 0.8125, 0.9375, 0.9375, 0.9219, 1.0, 0.9063, 0.9375, 0.9375, 0.875, 0.9375, 0.9375, 0.9063, 0.9375, 0.9063, 0.875, 0.9375, 0.8125, 0.9375, 0.875, 0.9063, 0.875, 0.9062, 0.8125, 0.9375, 0.75, 0.9375, 0.8125, 0.9062, 0.8125, 0.9062, 0.75, 0.9375, 0.6875, 0.9375, 0.75, 0.9062, 0.75, 0.9062, 0.6875, 0.9375, 0.625, 0.9375, 0.6875, 0.9062, 0.6875, 0.9062, 0.625, 0.9062, 0.6875, 0.9062, 0.75, 0.875, 0.75, 0.875, 0.6875, 0.9062, 0.625, 0.9062, 0.6875, 0.875, 0.6875, 0.875, 0.625, 0.9063, 0.9375, 0.8906, 1.0, 0.875, 0.9375, 0.9063, 0.875, 0.9063, 0.9375, 0.875, 0.9375, 0.875, 0.875, 0.9062, 0.8125, 0.9063, 0.875, 0.875, 0.875, 0.875, 0.8125, 0.9062, 0.75, 0.9062, 0.8125, 0.875, 0.8125, 0.875, 0.75, 0.875, 0.9375, 0.8594, 1.0, 0.8438, 0.9375, 0.875, 0.875, 0.875, 0.9375, 0.8438, 0.9375, 0.8438, 0.875, 0.875, 0.8125, 0.875, 0.875, 0.8438, 0.875, 0.8438, 0.8125, 0.875, 0.75, 0.875, 0.8125, 0.8438, 0.8125, 0.8438, 0.75, 0.875, 0.6875, 0.875, 0.75, 0.8438, 0.75, 0.8438, 0.6875, 0.875, 0.625, 0.875, 0.6875, 0.8438, 0.6875, 0.8438, 0.625, 0.8438, 0.6875, 0.8438, 0.75, 0.8125, 0.75, 0.8125, 0.6875, 0.8438, 0.625, 0.8438, 0.6875, 0.8125, 0.6875, 0.8125, 0.625, 0.8438, 0.9375, 0.8281, 1.0, 0.8125, 0.9375, 0.8438, 0.875, 0.8438, 0.9375, 0.8125, 0.9375, 0.8125, 0.875, 0.8438, 0.8125, 0.8438, 0.875, 0.8125, 0.875, 0.8125, 0.8125, 0.8438, 0.75, 0.8438, 0.8125, 0.8125, 0.8125, 0.8125, 0.75, 0.8125, 0.875, 0.8125, 0.9375, 0.7812, 0.9375, 0.7812, 0.875, 0.8125, 0.8125, 0.8125, 0.875, 0.7812, 0.875, 0.7812, 0.8125, 0.8125, 0.75, 0.8125, 0.8125, 0.7812, 0.8125, 0.7812, 0.75, 0.8125, 0.6875, 0.8125, 0.75, 0.7812, 0.75, 0.7812, 0.6875, 0.8125, 0.625, 0.8125, 0.6875, 0.7812, 0.6875, 0.7812, 0.625, 0.8125, 0.9375, 0.7969, 1.0, 0.7812, 0.9375, 0.7812, 0.9375, 0.7656, 1.0, 0.75, 0.9375, 0.7656, 0.9375, 0.7656, 0.875, 0.7656, 0.9375, 0.75, 0.9375, 0.75, 0.875, 0.7656, 0.8125, 0.7656, 0.875, 0.75, 0.875, 0.75, 0.8125, 0.7656, 0.75, 0.7656, 0.8125, 0.75, 0.8125, 0.75, 0.75, 0.7656, 0.6875, 0.7656, 0.75, 0.75, 0.75, 0.75, 0.6875, 0.7656, 0.625, 0.7656, 0.6875, 0.75, 0.6875, 0.75, 0.625, 0.0, 0.0, 0.0, 0.0, 0.0, 0.0, 0.0, 0.0, 0.0, 0.0, 0.0, 0.0, 0.0, 0.0, 0.0, 0.0, 0.0, 0.0, 0.0, 0.0, 0.0, 0.0, 0.0, 0.0, 0.0, 0.0, 0.0, 0.0, 0.0, 0.0, 0.0, 0.0, 0.0, 0.0, 0.0, 0.0, 0.0, 0.0, 0.0, 0.0, 0.0, 0.0, 0.0, 0.0, 0.0, 0.0, 0.0, 0.0, 0.0, 0.0, 0.0, 0.0, 0.0, 0.0, 0.0, 0.0, 0.0, 0.0, 0.0, 0.0, 0.0, 0.0, 0.0, 0.0, 0.0, 0.0, 0.0, 0.0, 0.0, 0.0, 0.0, 0.0, 0.0, 0.0, 0.0, 0.0, 0.0, 0.0, 0.0, 0.0, 0.0, 0.0, 0.0, 0.0, 0.0, 0.0, 0.0, 0.0, 0.0, 0.0, 0.0, 0.0, 0.0, 0.0, 0.0, 0.0, 0.0, 0.0, 0.0, 0.0, 0.0, 0.0, 0.0, 0.0, 0.0, 0.0, 0.0, 0.0, 0.0, 0.0, 0.0, 0.0, 0.0, 0.0, 0.0, 0.0, 0.0, 0.0, 0.0, 0.0, 0.7812, 0.625, 0.7812, 0.6875, 0.7656, 0.6875, 0.7656, 0.625, 0.7812, 0.6875, 0.7812, 0.75, 0.7656, 0.75, 0.7656, 0.6875, 0.7812, 0.75, 0.7812, 0.8125, 0.7656, 0.8125, 0.7656, 0.75, 0.7812, 0.8125, 0.7812, 0.875, 0.7656, 0.875, 0.7656, 0.8125, 0.7812, 0.875, 0.7812, 0.9375, 0.7656, 0.9375, 0.7656, 0.875, 0.0, 0.0, 0.0, 0.0, 0.0, 0.0, 0.0, 0.0, 0.0, 0.0, 0.0, 0.0, 0.0, 0.0, 0.0, 0.0, 0.9844, 0.75, 0.9687, 0.75, 0.9688, 1.0, 0.9844, 1.0, 0.9687, 0.75, 0.9375, 0.75, 0.9375, 1.0, 0.9688, 1.0, 0.9375, 0.75, 0.9063, 0.75, 0.9062, 1.0, 0.9375, 1.0, 0.9063, 0.75, 0.875, 0.75, 0.875, 1.0, 0.9062, 1.0, 0.875, 0.75, 0.8437, 0.75, 0.8438, 1.0, 0.875, 1.0, 0.8437, 0.75, 0.8125, 0.75, 0.8125, 1.0, 0.8438, 1.0, 0.8125, 0.75, 0.7813, 0.75, 0.7812, 1.0, 0.8125, 1.0, 0.7813, 0.75, 0.75, 0.75, 0.75, 1.0, 0.7812, 1.0, 0.25, 0.75, 0.2188, 0.75, 0.2188, 1.0, 0.25, 1.0, 0.2188, 0.75, 0.1875, 0.75, 0.1875, 1.0, 0.2188, 1.0, 0.1875, 0.75, 0.1562, 0.75, 0.1562, 1.0, 0.1875, 1.0, 0.1562, 0.75, 0.125, 0.75, 0.125, 1.0, 0.1562, 1.0, 0.125, 0.75, 0.09375, 0.75, 0.09375, 1.0, 0.125, 1.0, 0.09375, 0.75, 0.0625, 0.75, 0.0625, 1.0, 0.09375, 1.0, 0.0625, 0.75, 0.03125, 0.75, 0.03125, 1.0, 0.0625, 1.0, 0.03125, 0.75, 0.0, 0.75, 0.0, 1.0, 0.03125, 1.0, 1.0, 0.75, 0.9844, 0.75, 0.9844, 1.0, 1.0, 1.0, 1.0, 0.6875, 0.9844, 0.6875, 0.9844, 0.75, 1.0, 0.75, 0.03125, 0.6875, 0.0, 0.6875, 0.0, 0.75, 0.03125, 0.75, 0.0625, 0.6875, 0.03125, 0.6875, 0.03125, 0.75, 0.0625, 0.75, 0.09375, 0.6875, 0.0625, 0.6875, 0.0625, 0.75, 0.09375, 0.75, 0.125, 0.6875, 0.09375, 0.6875, 0.09375, 0.75, 0.125, 0.75, 0.1562, 0.6875, 0.125, 0.6875, 0.125, 0.75, 0.1562, 0.75, 0.1875, 0.6875, 0.1562, 0.6875, 0.1562, 0.75, 0.1875, 0.75, 0.2188, 0.6875, 0.1875, 0.6875, 0.1875, 0.75, 0.2188, 0.75, 0.25, 0.6875, 0.2188, 0.6875, 0.2188, 0.75, 0.25, 0.75, 0.7812, 0.6875, 0.75, 0.6875, 0.75, 0.75, 0.7813, 0.75, 0.8125, 0.6875, 0.7812, 0.6875, 0.7813, 0.75, 0.8125, 0.75, 0.8438, 0.6875, 0.8125, 0.6875, 0.8125, 0.75, 0.8437, 0.75, 0.875, 0.6875, 0.8438, 0.6875, 0.8437, 0.75, 0.875, 0.75, 0.9062, 0.6875, 0.875, 0.6875, 0.875, 0.75, 0.9063, 0.75, 0.9375, 0.6875, 0.9062, 0.6875, 0.9063, 0.75, 0.9375, 0.75, 0.9688, 0.6875, 0.9375, 0.6875, 0.9375, 0.75, 0.9687, 0.75, 0.9844, 0.6875, 0.9688, 0.6875, 0.9687, 0.75, 0.9844, 0.75, 0.9688, 0.6277, 0.9375, 0.6277, 0.9375, 0.6875, 0.9688, 0.6875, 0.9375, 0.6277, 0.9375, 0.5918, 0.9062, 0.5921, 0.9062, 0.6277, 0.9375, 0.6277, 0.9062, 0.6277, 0.9062, 0.6875, 0.9375, 0.6875, 0.9062, 0.6277, 0.875, 0.6277, 0.875, 0.6875, 0.9062, 0.6875, 0.875, 0.6277, 0.8438, 0.6277, 0.8438, 0.6875, 0.875, 0.6875, 0.8437, 0.6277, 0.8125, 0.6277, 0.8125, 0.6875, 0.8438, 0.6875, 0.8125, 0.6277, 0.7812, 0.6277, 0.7812, 0.6875, 0.8125, 0.6875, 0.7812, 0.6277, 0.75, 0.6277, 0.75, 0.6875, 0.7812, 0.6875, 0.2188, 0.6277, 0.1875, 0.6277, 0.1875, 0.6875, 0.2188, 0.6875, 0.1875, 0.6277, 0.1562, 0.6277, 0.1562, 0.6875, 0.1875, 0.6875, 0.1562, 0.6277, 0.125, 0.6277, 0.125, 0.6875, 0.1562, 0.6875, 0.125, 0.6277, 0.09375, 0.6277, 0.09375, 0.6875, 0.125, 0.6875, 0.09375, 0.6277, 0.0625, 0.6277, 0.0625, 0.6875, 0.09375, 0.6875, 0.0625, 0.6277, 0.03125, 0.6277, 0.03125, 0.6875, 0.0625, 0.6875, 0.03125, 0.6277, 0.0, 0.6277, 0.0, 0.6875, 0.03125, 0.6875, 1.0, 0.6277, 0.9844, 0.6277, 0.9844, 0.6875, 1.0, 0.6875, 0.25, 0.6277, 0.2188, 0.6277, 0.2188, 0.6875, 0.25, 0.6875, 0.9062, 0.6277, 0.9062, 0.5921, 0.875, 0.5924, 0.875, 0.6277, 0.9844, 0.6277, 0.9688, 0.6277, 0.9688, 0.6875, 0.9844, 0.6875, 0.875, 0.6277, 0.875, 0.5924, 0.8438, 0.5926, 0.8438, 0.6277, 0.8437, 0.6277, 0.8437, 0.5926, 0.8125, 0.5927, 0.8125, 0.6277, 0.8125, 0.6277, 0.8125, 0.5927, 0.7812, 0.5928, 0.7812, 0.6277, 0.7812, 0.6277, 0.7812, 0.5928, 0.75, 0.5929, 0.75, 0.6277, 0.2188, 0.6277, 0.2188, 0.5904, 0.1875, 0.5904, 0.1875, 0.6277, 0.1562, 0.6277, 0.1562, 0.5904, 0.125, 0.5905, 0.125, 0.6277, 0.125, 0.6277, 0.125, 0.5905, 0.09375, 0.5906, 0.09375, 0.6277, 0.09375, 0.6277, 0.09375, 0.5906, 0.0625, 0.5908, 0.0625, 0.6277, 0.0625, 0.6277, 0.0625, 0.5908, 0.03125, 0.5909, 0.03125, 0.6277, 0.03125, 0.6277, 0.03125, 0.5909, 0.0, 0.5911, 0.0, 0.6277, 1.0, 0.6277, 1.0, 0.5911, 0.9844, 0.5913, 0.9844, 0.6277, 0.25, 0.6277, 0.25, 0.5904, 0.2188, 0.5904, 0.2188, 0.6277, 0.1875, 0.6277, 0.1875, 0.5904, 0.1562, 0.5904, 0.1562, 0.6277, 0.9062, 0.555, 0.9062, 0.5683, 0.9375, 0.5685, 0.9375, 0.555, 0.9844, 0.6277, 0.9844, 0.5913, 0.9688, 0.5916, 0.9688, 0.6277, 0.875, 0.5681, 0.875, 0.5924, 0.9062, 0.5921, 0.9062, 0.5683, 0.8438, 0.568, 0.8438, 0.5926, 0.875, 0.5924, 0.875, 0.5681, 0.8125, 0.5678, 0.8125, 0.5927, 0.8437, 0.5926, 0.8438, 0.568, 0.7812, 0.5677, 0.7812, 0.5928, 0.8125, 0.5927, 0.8125, 0.5678, 0.75, 0.5677, 0.75, 0.5929, 0.7812, 0.5928, 0.7812, 0.5677, 0.1875, 0.563, 0.1875, 0.5904, 0.2188, 0.5904, 0.2188, 0.5629, 0.1562, 0.5633, 0.1562, 0.5904, 0.1875, 0.5904, 0.1875, 0.563, 0.125, 0.5636, 0.125, 0.5905, 0.1562, 0.5904, 0.1562, 0.5633, 0.09375, 0.5642, 0.09375, 0.5906, 0.125, 0.5905, 0.125, 0.5636, 0.0625, 0.5654, 0.0625, 0.5908, 0.09375, 0.5906, 0.09375, 0.5642, 0.03125, 0.5666, 0.03125, 0.5909, 0.0625, 0.5908, 0.0625, 0.5654, 0.0, 0.5675, 0.0, 0.5911, 0.03125, 0.5909, 0.03125, 0.5666, 0.9844, 0.5682, 0.9844, 0.5913, 1.0, 0.5911, 1.0, 0.5675, 0.2188, 0.5629, 0.2188, 0.5904, 0.25, 0.5904, 0.25, 0.5629, 0.1875, 0.5546, 0.1875, 0.563, 0.2188, 0.5629, 0.2188, 0.5546, 0.9062, 0.5683, 0.9062, 0.5921, 0.9375, 0.5918, 0.9375, 0.5685, 0.9688, 0.5416, 0.9375, 0.5416, 0.9375, 0.5455, 0.9688, 0.5455, 0.9688, 0.5685, 0.9688, 0.5916, 0.9844, 0.5913, 0.9844, 0.5682, 0.875, 0.5549, 0.875, 0.5681, 0.9062, 0.5683, 0.9062, 0.555, 0.8438, 0.5549, 0.8438, 0.568, 0.875, 0.5681, 0.875, 0.5549, 0.8125, 0.5549, 0.8125, 0.5678, 0.8438, 0.568, 0.8437, 0.5549, 0.7812, 0.5549, 0.7812, 0.5677, 0.8125, 0.5678, 0.8125, 0.5549, 0.75, 0.5549, 0.75, 0.5677, 0.7812, 0.5677, 0.7812, 0.5549, 0.1562, 0.5546, 0.1562, 0.5633, 0.1875, 0.563, 0.1875, 0.5546, 0.125, 0.5546, 0.125, 0.5636, 0.1562, 0.5633, 0.1562, 0.5546, 0.09375, 0.5546, 0.09375, 0.5642, 0.125, 0.5636, 0.125, 0.5546, 0.0625, 0.5547, 0.0625, 0.5654, 0.09375, 0.5642, 0.09375, 0.5546, 0.03125, 0.5548, 0.03125, 0.5666, 0.0625, 0.5654, 0.0625, 0.5547, 0.0, 0.5549, 0.0, 0.5675, 0.03125, 0.5666, 0.03125, 0.5548, 0.9844, 0.5549, 0.9844, 0.5682, 1.0, 0.5675, 1.0, 0.5549, 0.2188, 0.5546, 0.2188, 0.5629, 0.25, 0.5629, 0.25, 0.5546, 0.9688, 0.6277, 0.9688, 0.5916, 0.9375, 0.5918, 0.9375, 0.6277, 0.9688, 0.555, 0.9688, 0.5685, 0.9844, 0.5682, 0.9844, 0.5549, 0.875, 0.5416, 0.8438, 0.5417, 0.8438, 0.5456, 0.875, 0.5456, 0.1563, 0.5421, 0.125, 0.542, 0.125, 0.5462, 0.1562, 0.5463, 0.0625, 0.5418, 0.03125, 0.5417, 0.03125, 0.5457, 0.0625, 0.5458, 0.7812, 0.5417, 0.75, 0.5417, 0.75, 0.5456, 0.7812, 0.5456, 0.9375, 0.5685, 0.9375, 0.5918, 0.9688, 0.5916, 0.9688, 0.5685, 0.9688, 0.5455, 0.9688, 0.555, 0.9844, 0.5549, 0.9844, 0.5456, 0.9375, 0.5455, 0.9375, 0.555, 0.9688, 0.555, 0.9688, 0.5455, 0.9062, 0.5455, 0.9062, 0.555, 0.9375, 0.555, 0.9375, 0.5455, 0.875, 0.5456, 0.875, 0.5549, 0.9062, 0.555, 0.9062, 0.5455, 0.8438, 0.5456, 0.8438, 0.5549, 0.875, 0.5549, 0.875, 0.5456, 0.8125, 0.5456, 0.8125, 0.5549, 0.8437, 0.5549, 0.8438, 0.5456, 0.7812, 0.5456, 0.7812, 0.5549, 0.8125, 0.5549, 0.8125, 0.5456, 0.75, 0.5456, 0.75, 0.5549, 0.7812, 0.5549, 0.7812, 0.5456, 0.2188, 0.5464, 0.2188, 0.5546, 0.25, 0.5546, 0.25, 0.5464, 0.1875, 0.5463, 0.1875, 0.5546, 0.2188, 0.5546, 0.2188, 0.5464, 0.1562, 0.5463, 0.1562, 0.5546, 0.1875, 0.5546, 0.1875, 0.5463, 0.125, 0.5462, 0.125, 0.5546, 0.1562, 0.5546, 0.1562, 0.5463, 0.09375, 0.546, 0.09375, 0.5546, 0.125, 0.5546, 0.125, 0.5462, 0.0625, 0.5458, 0.0625, 0.5547, 0.09375, 0.5546, 0.09375, 0.546, 0.03125, 0.5457, 0.03125, 0.5548, 0.0625, 0.5547, 0.0625, 0.5458, 0.0, 0.5456, 0.0, 0.5549, 0.03125, 0.5548, 0.03125, 0.5457, 0.9844, 0.5456, 0.9844, 0.5549, 1.0, 0.5549, 1.0, 0.5456, 0.9375, 0.555, 0.9375, 0.5685, 0.9688, 0.5685, 0.9688, 0.555, 1.0, 0.5417, 0.9844, 0.5416, 0.9844, 0.5456, 1.0, 0.5456, 0.03125, 0.5417, 0.0, 0.5417, 0.0, 0.5456, 0.03125, 0.5457, 0.09375, 0.5419, 0.0625, 0.5418, 0.0625, 0.5458, 0.09375, 0.546, 0.125, 0.542, 0.09375, 0.5419, 0.09375, 0.546, 0.125, 0.5462, 0.1875, 0.5421, 0.1563, 0.5421, 0.1562, 0.5463, 0.1875, 0.5463, 0.2188, 0.5422, 0.1875, 0.5421, 0.1875, 0.5463, 0.2188, 0.5464, 0.8125, 0.5417, 0.7812, 0.5417, 0.7812, 0.5456, 0.8125, 0.5456, 0.8438, 0.5417, 0.8125, 0.5417, 0.8125, 0.5456, 0.8438, 0.5456, 0.9062, 0.5416, 0.875, 0.5416, 0.875, 0.5456, 0.9062, 0.5455, 0.9375, 0.5416, 0.9062, 0.5416, 0.9062, 0.5455, 0.9375, 0.5455, 0.25, 0.5422, 0.2188, 0.5422, 0.2188, 0.5464, 0.25, 0.5464, 0.9844, 0.5416, 0.9688, 0.5416, 0.9688, 0.5455, 0.9844, 0.5456, 0.03125, 0.5417, 0.03125, 0.5378, 0.0, 0.5376, 0.0, 0.5417, 0.9375, 0.5416, 0.9375, 0.5375, 0.9062, 0.5376, 0.9062, 0.5416, 0.25, 0.5422, 0.25, 0.5391, 0.2187, 0.5391, 0.2188, 0.5422, 0.8438, 0.5417, 0.8438, 0.5377, 0.8125, 0.5377, 0.8125, 0.5417, 0.9062, 0.5416, 0.9062, 0.5376, 0.875, 0.5376, 0.875, 0.5416, 0.2188, 0.5422, 0.2188, 0.5391, 0.1875, 0.5391, 0.1875, 0.5421, 0.8125, 0.5417, 0.8125, 0.5377, 0.7812, 0.5378, 0.7812, 0.5417, 0.125, 0.542, 0.125, 0.5388, 0.09375, 0.5385, 0.09375, 0.5419, 0.1875, 0.5421, 0.1875, 0.5391, 0.1563, 0.539, 0.1563, 0.5421, 0.09375, 0.5419, 0.09375, 0.5385, 0.0625, 0.5382, 0.0625, 0.5418, 1.0, 0.5417, 1.0, 0.5376, 0.9844, 0.5375, 0.9844, 0.5416, 0.9844, 0.5416, 0.9844, 0.5375, 0.9688, 0.5375, 0.9688, 0.5416, 0.9688, 0.5416, 0.9688, 0.5375, 0.9375, 0.5375, 0.9375, 0.5416, 0.875, 0.5416, 0.875, 0.5376, 0.8438, 0.5377, 0.8438, 0.5417, 0.7812, 0.5417, 0.7812, 0.5378, 0.75, 0.5378, 0.75, 0.5417, 0.1563, 0.5421, 0.1562, 0.539, 0.125, 0.5388, 0.125, 0.542, 0.0625, 0.5418, 0.0625, 0.5382, 0.03125, 0.5378, 0.03125, 0.5417, 0.75, 0.6875, 0.7188, 0.6875, 0.7188, 0.75, 0.75, 0.75, 0.75, 0.625, 0.7188, 0.625, 0.7188, 0.6875, 0.75, 0.6875, 0.75, 0.9375, 0.7187, 0.9375, 0.7344, 1.0, 0.75, 0.875, 0.7188, 0.875, 0.7187, 0.9375, 0.75, 0.9375, 0.75, 0.8125, 0.7188, 0.8125, 0.7188, 0.875, 0.75, 0.875, 0.75, 0.75, 0.7188, 0.75, 0.7188, 0.8125, 0.75, 0.8125, 0.7188, 0.75, 0.6875, 0.75, 0.6875, 0.8125, 0.7188, 0.8125, 0.7188, 0.6875, 0.6875, 0.6875, 0.6875, 0.75, 0.7188, 0.75, 0.7188, 0.625, 0.6875, 0.625, 0.6875, 0.6875, 0.7188, 0.6875, 0.7187, 0.9375, 0.6875, 0.9375, 0.7031, 1.0, 0.7188, 0.875, 0.6875, 0.875, 0.6875, 0.9375, 0.7187, 0.9375, 0.7188, 0.8125, 0.6875, 0.8125, 0.6875, 0.875, 0.7188, 0.875, 0.6875, 0.9375, 0.6562, 0.9375, 0.6719, 1.0, 0.6875, 0.875, 0.6562, 0.875, 0.6562, 0.9375, 0.6875, 0.9375, 0.6875, 0.8125, 0.6562, 0.8125, 0.6562, 0.875, 0.6875, 0.875, 0.6875, 0.75, 0.6562, 0.75, 0.6562, 0.8125, 0.6875, 0.8125, 0.6875, 0.6875, 0.6562, 0.6875, 0.6562, 0.75, 0.6875, 0.75, 0.6875, 0.625, 0.6562, 0.625, 0.6562, 0.6875, 0.6875, 0.6875, 0.6562, 0.6875, 0.625, 0.6875, 0.625, 0.75, 0.6562, 0.75, 0.6562, 0.625, 0.625, 0.625, 0.625, 0.6875, 0.6562, 0.6875, 0.6562, 0.9375, 0.625, 0.9375, 0.6406, 1.0, 0.6562, 0.875, 0.625, 0.875, 0.625, 0.9375, 0.6562, 0.9375, 0.6562, 0.8125, 0.625, 0.8125, 0.625, 0.875, 0.6562, 0.875, 0.6562, 0.75, 0.625, 0.75, 0.625, 0.8125, 0.6562, 0.8125, 0.625, 0.9375, 0.5937, 0.9375, 0.6094, 1.0, 0.625, 0.875, 0.5937, 0.875, 0.5937, 0.9375, 0.625, 0.9375, 0.625, 0.8125, 0.5937, 0.8125, 0.5937, 0.875, 0.625, 0.875, 0.625, 0.75, 0.5937, 0.75, 0.5937, 0.8125, 0.625, 0.8125, 0.625, 0.6875, 0.5937, 0.6875, 0.5937, 0.75, 0.625, 0.75, 0.625, 0.625, 0.5937, 0.625, 0.5937, 0.6875, 0.625, 0.6875, 0.5937, 0.6875, 0.5625, 0.6875, 0.5625, 0.75, 0.5937, 0.75, 0.5937, 0.625, 0.5625, 0.625, 0.5625, 0.6875, 0.5937, 0.6875, 0.5937, 0.9375, 0.5625, 0.9375, 0.5781, 1.0, 0.5937, 0.875, 0.5625, 0.875, 0.5625, 0.9375, 0.5937, 0.9375, 0.5937, 0.8125, 0.5625, 0.8125, 0.5625, 0.875, 0.5937, 0.875, 0.5937, 0.75, 0.5625, 0.75, 0.5625, 0.8125, 0.5937, 0.8125, 0.5625, 0.875, 0.5312, 0.875, 0.5312, 0.9375, 0.5625, 0.9375, 0.5625, 0.8125, 0.5312, 0.8125, 0.5312, 0.875, 0.5625, 0.875, 0.5625, 0.75, 0.5312, 0.75, 0.5312, 0.8125, 0.5625, 0.8125, 0.5625, 0.6875, 0.5312, 0.6875, 0.5312, 0.75, 0.5625, 0.75, 0.5625, 0.625, 0.5312, 0.625, 0.5312, 0.6875, 0.5625, 0.6875, 0.5625, 0.9375, 0.5312, 0.9375, 0.5469, 1.0, 0.5312, 0.625, 0.5, 0.625, 0.5, 0.6875, 0.5312, 0.6875, 0.5312, 0.9375, 0.5, 0.9375, 0.5156, 1.0, 0.5312, 0.875, 0.5, 0.875, 0.5, 0.9375, 0.5312, 0.9375, 0.5312, 0.8125, 0.5, 0.8125, 0.5, 0.875, 0.5312, 0.875, 0.5312, 0.75, 0.5, 0.75, 0.5, 0.8125, 0.5312, 0.8125, 0.5312, 0.6875, 0.5, 0.6875, 0.5, 0.75, 0.5312, 0.75, 1.0, 0.9375, 0.9688, 0.9375, 0.9844, 1.0, 1.0, 0.875, 0.9688, 0.875, 0.9688, 0.9375, 1.0, 0.9375, 1.0, 0.8125, 0.9688, 0.8125, 0.9688, 0.875, 1.0, 0.875, 1.0, 0.75, 0.9688, 0.75, 0.9688, 0.8125, 1.0, 0.8125, 1.0, 0.6875, 0.9688, 0.6875, 0.9688, 0.75, 1.0, 0.75, 1.0, 0.625, 0.9688, 0.625, 0.9688, 0.6875, 1.0, 0.6875, 0.9688, 0.75, 0.9375, 0.75, 0.9375, 0.8125, 0.9688, 0.8125, 0.9688, 0.6875, 0.9375, 0.6875, 0.9375, 0.75, 0.9688, 0.75, 0.9688, 0.625, 0.9375, 0.625, 0.9375, 0.6875, 0.9688, 0.6875, 0.9688, 0.9375, 0.9375, 0.9375, 0.9531, 1.0, 0.9688, 0.875, 0.9375, 0.875, 0.9375, 0.9375, 0.9688, 0.9375, 0.9688, 0.8125, 0.9375, 0.8125, 0.9375, 0.875, 0.9688, 0.875, 0.9375, 0.9375, 0.9063, 0.9375, 0.9219, 1.0, 0.9375, 0.875, 0.9063, 0.875, 0.9063, 0.9375, 0.9375, 0.9375, 0.9375, 0.8125, 0.9062, 0.8125, 0.9063, 0.875, 0.9375, 0.875, 0.9375, 0.75, 0.9062, 0.75, 0.9062, 0.8125, 0.9375, 0.8125, 0.9375, 0.6875, 0.9062, 0.6875, 0.9062, 0.75, 0.9375, 0.75, 0.9375, 0.625, 0.9062, 0.625, 0.9062, 0.6875, 0.9375, 0.6875, 0.9062, 0.6875, 0.875, 0.6875, 0.875, 0.75, 0.9062, 0.75, 0.9062, 0.625, 0.875, 0.625, 0.875, 0.6875, 0.9062, 0.6875, 0.9063, 0.9375, 0.875, 0.9375, 0.8906, 1.0, 0.9063, 0.875, 0.875, 0.875, 0.875, 0.9375, 0.9063, 0.9375, 0.9062, 0.8125, 0.875, 0.8125, 0.875, 0.875, 0.9063, 0.875, 0.9062, 0.75, 0.875, 0.75, 0.875, 0.8125, 0.9062, 0.8125, 0.875, 0.9375, 0.8438, 0.9375, 0.8594, 1.0, 0.875, 0.875, 0.8438, 0.875, 0.8438, 0.9375, 0.875, 0.9375, 0.875, 0.8125, 0.8438, 0.8125, 0.8438, 0.875, 0.875, 0.875, 0.875, 0.75, 0.8438, 0.75, 0.8438, 0.8125, 0.875, 0.8125, 0.875, 0.6875, 0.8438, 0.6875, 0.8438, 0.75, 0.875, 0.75, 0.875, 0.625, 0.8438, 0.625, 0.8438, 0.6875, 0.875, 0.6875, 0.8438, 0.6875, 0.8125, 0.6875, 0.8125, 0.75, 0.8438, 0.75, 0.8438, 0.625, 0.8125, 0.625, 0.8125, 0.6875, 0.8438, 0.6875, 0.8438, 0.9375, 0.8125, 0.9375, 0.8281, 1.0, 0.8438, 0.875, 0.8125, 0.875, 0.8125, 0.9375, 0.8438, 0.9375, 0.8438, 0.8125, 0.8125, 0.8125, 0.8125, 0.875, 0.8438, 0.875, 0.8438, 0.75, 0.8125, 0.75, 0.8125, 0.8125, 0.8438, 0.8125, 0.8125, 0.875, 0.7812, 0.875, 0.7812, 0.9375, 0.8125, 0.9375, 0.8125, 0.8125, 0.7812, 0.8125, 0.7812, 0.875, 0.8125, 0.875, 0.8125, 0.75, 0.7812, 0.75, 0.7812, 0.8125, 0.8125, 0.8125, 0.8125, 0.6875, 0.7812, 0.6875, 0.7812, 0.75, 0.8125, 0.75, 0.8125, 0.625, 0.7812, 0.625, 0.7812, 0.6875, 0.8125, 0.6875, 0.8125, 0.9375, 0.7812, 0.9375, 0.7969, 1.0, 0.7812, 0.9375, 0.7656, 0.9375, 0.75, 0.9375, 0.7656, 1.0, 0.7656, 0.875, 0.75, 0.875, 0.75, 0.9375, 0.7656, 0.9375, 0.7656, 0.8125, 0.75, 0.8125, 0.75, 0.875, 0.7656, 0.875, 0.7656, 0.75, 0.75, 0.75, 0.75, 0.8125, 0.7656, 0.8125, 0.7656, 0.6875, 0.75, 0.6875, 0.75, 0.75, 0.7656, 0.75, 0.7656, 0.625, 0.75, 0.625, 0.75, 0.6875, 0.7656, 0.6875, 0.0, 0.0, 0.0, 0.0, 0.0, 0.0, 0.0, 0.0, 0.0, 0.0, 0.0, 0.0, 0.0, 0.0, 0.0, 0.0, 0.0, 0.0, 0.0, 0.0, 0.0, 0.0, 0.0, 0.0, 0.0, 0.0, 0.0, 0.0, 0.0, 0.0, 0.0, 0.0, 0.0, 0.0, 0.0, 0.0, 0.0, 0.0, 0.0, 0.0, 0.0, 0.0, 0.0, 0.0, 0.0, 0.0, 0.0, 0.0, 0.0, 0.0, 0.0, 0.0, 0.0, 0.0, 0.0, 0.0, 0.0, 0.0, 0.0, 0.0, 0.0, 0.0, 0.0, 0.0, 0.0, 0.0, 0.0, 0.0, 0.0, 0.0, 0.0, 0.0, 0.0, 0.0, 0.0, 0.0, 0.0, 0.0, 0.0, 0.0, 0.0, 0.0, 0.0, 0.0, 0.0, 0.0, 0.0, 0.0, 0.0, 0.0, 0.0, 0.0, 0.0, 0.0, 0.0, 0.0, 0.0, 0.0, 0.0, 0.0, 0.0, 0.0, 0.0, 0.0, 0.0, 0.0, 0.0, 0.0, 0.0, 0.0, 0.0, 0.0, 0.0, 0.0, 0.0, 0.0, 0.0, 0.0, 0.0, 0.0, 0.7812, 0.625, 0.7656, 0.625, 0.7656, 0.6875, 0.7812, 0.6875, 0.7812, 0.6875, 0.7656, 0.6875, 0.7656, 0.75, 0.7812, 0.75, 0.7812, 0.75, 0.7656, 0.75, 0.7656, 0.8125, 0.7812, 0.8125, 0.7812, 0.8125, 0.7656, 0.8125, 0.7656, 0.875, 0.7812, 0.875, 0.7812, 0.875, 0.7656, 0.875, 0.7656, 0.9375, 0.7812, 0.9375, 0.0, 0.0, 0.0, 0.0, 0.0, 0.0, 0.0, 0.0, 0.0, 0.0, 0.0, 0.0, 0.0, 0.0, 0.0, 0.0])
me_cylinder.use_remesh_fix_poles = True
me_cylinder.use_remesh_preserve_attributes = False
me_cylinder.use_mirror_vertex_groups = False
me_cylinder.update()
me_sphere = bpy.data.meshes.new('Sphere')
me_sphere.from_pydata([(0.0, 0.1951, 0.9808), (0.0, 0.3827, 0.9239), (0.0, 0.5556, 0.8315), (0.0, 0.7071, 0.7071), (0.0, 0.8315, 0.5556), (0.0, 0.9239, 0.3827), (0.0, 0.9808, 0.1951), (0.0, 1.0, 7.55e-08), (0.03806, 0.1913, 0.9808), (0.07466, 0.3753, 0.9239), (0.1084, 0.5449, 0.8315), (0.1379, 0.6935, 0.7071), (0.1622, 0.8155, 0.5556), (0.1802, 0.9061, 0.3827), (0.1913, 0.9619, 0.1951), (0.1951, 0.9808, 7.55e-08), (0.07466, 0.1802, 0.9808), (0.1464, 0.3536, 0.9239), (0.2126, 0.5133, 0.8315), (0.2706, 0.6533, 0.7071), (0.3182, 0.7682, 0.5556), (0.3536, 0.8536, 0.3827), (0.3753, 0.9061, 0.1951), (0.3827, 0.9239, 7.55e-08), (0.1084, 0.1622, 0.9808), (0.2126, 0.3182, 0.9239), (0.3087, 0.4619, 0.8315), (0.3928, 0.5879, 0.7071), (0.4619, 0.6913, 0.5556), (0.5133, 0.7682, 0.3827), (0.5449, 0.8155, 0.1951), (0.5556, 0.8315, 7.55e-08), (0.1379, 0.1379, 0.9808), (0.2706, 0.2706, 0.9239), (0.3928, 0.3928, 0.8315), (0.5, 0.5, 0.7071), (0.5879, 0.5879, 0.5556), (0.6533, 0.6533, 0.3827), (0.6935, 0.6935, 0.1951), (0.7071, 0.7071, 7.55e-08), (0.1622, 0.1084, 0.9808), (0.3182, 0.2126, 0.9239), (0.4619, 0.3087, 0.8315), (0.5879, 0.3928, 0.7071), (0.6913, 0.4619, 0.5556), (0.7682, 0.5133, 0.3827), (0.8155, 0.5449, 0.1951), (0.8315, 0.5556, 7.55e-08), (0.1802, 0.07466, 0.9808), (0.3536, 0.1464, 0.9239), (0.5133, 0.2126, 0.8315), (0.6533, 0.2706, 0.7071), (0.7682, 0.3182, 0.5556), (0.8536, 0.3536, 0.3827), (0.9061, 0.3753, 0.1951), (0.9239, 0.3827, 7.55e-08), (0.1913, 0.03806, 0.9808), (0.3753, 0.07466, 0.9239), (0.5449, 0.1084, 0.8315), (0.6935, 0.1379, 0.7071), (0.8155, 0.1622, 0.5556), (0.9061, 0.1802, 0.3827), (0.9619, 0.1913, 0.1951), (0.9808, 0.1951, 7.55e-08), (0.1951, -3.266e-07, 0.9808), (0.3827, -3.192e-07, 0.9239), (0.5556, -3.117e-07, 0.8315), (0.7071, -3.192e-07, 0.7071), (0.8315, -3.341e-07, 0.5556), (0.9239, -2.745e-07, 0.3827), (0.9808, -3.937e-07, 0.1951), (1.0, -3.788e-07, 7.55e-08), (0.1913, -0.03806, 0.9808), (0.3753, -0.07466, 0.9239), (0.5449, -0.1084, 0.8315), (0.6935, -0.138, 0.7071), (0.8155, -0.1622, 0.5556), (0.9061, -0.1802, 0.3827), (0.9619, -0.1913, 0.1951), (0.9808, -0.1951, 7.55e-08), (0.1802, -0.07466, 0.9808), (0.3536, -0.1464, 0.9239), (0.5133, -0.2126, 0.8315), (0.6533, -0.2706, 0.7071), (0.7682, -0.3182, 0.5556), (0.8536, -0.3536, 0.3827), (0.9061, -0.3753, 0.1951), (0.9239, -0.3827, 7.55e-08), (0.1622, -0.1084, 0.9808), (0.3182, -0.2126, 0.9239), (0.4619, -0.3087, 0.8315), (0.5879, -0.3928, 0.7071), (0.6913, -0.4619, 0.5556), (0.7682, -0.5133, 0.3827), (0.8155, -0.5449, 0.1951), (0.8315, -0.5556, 7.55e-08), (0.1379, -0.138, 0.9808), (0.2706, -0.2706, 0.9239), (0.3928, -0.3928, 0.8315), (0.5, -0.5, 0.7071), (0.5879, -0.5879, 0.5556), (0.6533, -0.6533, 0.3827), (0.6935, -0.6935, 0.1951), (0.7071, -0.7071, 7.55e-08), (0.1084, -0.1622, 0.9808), (0.2126, -0.3182, 0.9239), (0.3087, -0.4619, 0.8315), (0.3928, -0.5879, 0.7071), (0.4619, -0.6913, 0.5556), (0.5133, -0.7682, 0.3827), (0.5449, -0.8155, 0.1951), (0.5556, -0.8315, 7.55e-08), (0.07466, -0.1802, 0.9808), (0.1464, -0.3536, 0.9239), (0.2126, -0.5133, 0.8315), (0.2706, -0.6533, 0.7071), (0.3182, -0.7682, 0.5556), (0.3536, -0.8536, 0.3827), (0.3753, -0.9061, 0.1951), (0.3827, -0.9239, 7.55e-08), (0.03806, -0.1913, 0.9808), (0.07466, -0.3753, 0.9239), (0.1084, -0.5449, 0.8315), (0.1379, -0.6935, 0.7071), (0.1622, -0.8155, 0.5556), (0.1802, -0.9061, 0.3827), (0.1913, -0.9619, 0.1951), (0.1951, -0.9808, 7.55e-08), (-7.212e-09, -0.1951, 0.9808), (4.122e-08, -0.3827, 0.9239), (2.632e-08, -0.5556, 0.8315), (-2.584e-08, -0.7071, 0.7071), (-8.544e-08, -0.8315, 0.5556), (6.357e-08, -0.9239, 0.3827), (-8.544e-08, -0.9808, 0.1951), (-1.003e-07, -1.0, 7.55e-08), (-0.03806, -0.1913, 0.9808), (-0.07466, -0.3753, 0.9239), (-0.1084, -0.5449, 0.8315), (-0.1379, -0.6935, 0.7071), (-0.1622, -0.8155, 0.5556), (-0.1802, -0.9061, 0.3827), (-0.1913, -0.9619, 0.1951), (-0.1951, -0.9808, 7.55e-08), (-0.07466, -0.1802, 0.9808), (-0.1464, -0.3536, 0.9239), (-0.2126, -0.5133, 0.8315), (-0.2706, -0.6533, 0.7071), (-0.3182, -0.7682, 0.5556), (-0.3536, -0.8536, 0.3827), (-0.3753, -0.9061, 0.1951), (-0.3827, -0.9239, 7.55e-08), (-0.1084, -0.1622, 0.9808), (-0.2126, -0.3182, 0.9239), (-0.3087, -0.4619, 0.8315), (-0.3928, -0.5879, 0.7071), (-0.4619, -0.6913, 0.5556), (-0.5133, -0.7682, 0.3827), (-0.5449, -0.8155, 0.1951), (-0.5556, -0.8315, 7.55e-08), (-2.304e-07, -5.562e-07, 1.0), (-0.1379, -0.138, 0.9808), (-0.2706, -0.2706, 0.9239), (-0.3928, -0.3928, 0.8315), (-0.5, -0.5, 0.7071), (-0.5879, -0.5879, 0.5556), (-0.6533, -0.6533, 0.3827), (-0.6935, -0.6935, 0.1951), (-0.7071, -0.7071, 7.55e-08), (-0.1622, -0.1084, 0.9808), (-0.3182, -0.2126, 0.9239), (-0.4619, -0.3087, 0.8315), (-0.5879, -0.3928, 0.7071), (-0.6913, -0.4619, 0.5556), (-0.7682, -0.5133, 0.3827), (-0.8155, -0.5449, 0.1951), (-0.8315, -0.5556, 7.55e-08), (-0.1802, -0.07466, 0.9808), (-0.3536, -0.1464, 0.9239), (-0.5133, -0.2126, 0.8315), (-0.6533, -0.2706, 0.7071), (-0.7682, -0.3182, 0.5556), (-0.8536, -0.3536, 0.3827), (-0.9061, -0.3753, 0.1951), (-0.9239, -0.3827, 7.55e-08), (-0.1913, -0.03806, 0.9808), (-0.3753, -0.07466, 0.9239), (-0.5449, -0.1084, 0.8315), (-0.6935, -0.1379, 0.7071), (-0.8155, -0.1622, 0.5556), (-0.9061, -0.1802, 0.3827), (-0.9619, -0.1913, 0.1951), (-0.9808, -0.1951, 7.55e-08), (-0.1951, -3.117e-07, 0.9808), (-0.3827, -2.819e-07, 0.9239), (-0.5556, -2.819e-07, 0.8315), (-0.7071, -1.851e-07, 0.7071), (-0.8315, -1.404e-07, 0.5556), (-0.9239, -3.192e-07, 0.3827), (-0.9808, -9.567e-08, 0.1951), (-1.0, -1.404e-07, 7.55e-08), (-0.1913, 0.03806, 0.9808), (-0.3753, 0.07466, 0.9239), (-0.5449, 0.1084, 0.8315), (-0.6935, 0.1379, 0.7071), (-0.8155, 0.1622, 0.5556), (-0.9061, 0.1802, 0.3827), (-0.9619, 0.1913, 0.1951), (-0.9808, 0.1951, 7.55e-08), (-0.1802, 0.07466, 0.9808), (-0.3536, 0.1464, 0.9239), (-0.5133, 0.2126, 0.8315), (-0.6533, 0.2706, 0.7071), (-0.7682, 0.3182, 0.5556), (-0.8536, 0.3536, 0.3827), (-0.9061, 0.3753, 0.1951), (-0.9239, 0.3827, 7.55e-08), (-0.1622, 0.1084, 0.9808), (-0.3182, 0.2126, 0.9239), (-0.4619, 0.3087, 0.8315), (-0.5879, 0.3928, 0.7071), (-0.6913, 0.4619, 0.5556), (-0.7682, 0.5133, 0.3827), (-0.8155, 0.5449, 0.1951), (-0.8315, 0.5556, 7.55e-08), (-0.1379, 0.1379, 0.9808), (-0.2706, 0.2706, 0.9239), (-0.3928, 0.3928, 0.8315), (-0.5, 0.5, 0.7071), (-0.5879, 0.5879, 0.5556), (-0.6533, 0.6533, 0.3827), (-0.6935, 0.6935, 0.1951), (-0.7071, 0.7071, 7.55e-08), (-0.1084, 0.1622, 0.9808), (-0.2126, 0.3182, 0.9239), (-0.3087, 0.4619, 0.8315), (-0.3928, 0.5879, 0.7071), (-0.4619, 0.6913, 0.5556), (-0.5133, 0.7682, 0.3827), (-0.5449, 0.8155, 0.1951), (-0.5556, 0.8315, 7.55e-08), (-0.07466, 0.1802, 0.9808), (-0.1464, 0.3536, 0.9239), (-0.2126, 0.5133, 0.8315), (-0.2706, 0.6533, 0.7071), (-0.3182, 0.7682, 0.5556), (-0.3536, 0.8536, 0.3827), (-0.3753, 0.9061, 0.1951), (-0.3827, 0.9239, 7.55e-08), (-0.03806, 0.1913, 0.9808), (-0.07466, 0.3753, 0.9239), (-0.1084, 0.5449, 0.8315), (-0.1379, 0.6935, 0.7071), (-0.1622, 0.8155, 0.5556), (-0.1802, 0.9061, 0.3827), (-0.1913, 0.9619, 0.1951), (-0.1951, 0.9808, 7.55e-08)], [], [(7, 6, 14, 15), (0, 160, 8), (1, 0, 8, 9), (2, 1, 9, 10), (3, 2, 10, 11), (4, 3, 11, 12), (5, 4, 12, 13), (6, 5, 13, 14), (14, 13, 21, 22), (15, 14, 22, 23), (8, 160, 16), (9, 8, 16, 17), (10, 9, 17, 18), (11, 10, 18, 19), (12, 11, 19, 20), (13, 12, 20, 21), (18, 17, 25, 26), (19, 18, 26, 27), (20, 19, 27, 28), (21, 20, 28, 29), (22, 21, 29, 30), (23, 22, 30, 31), (16, 160, 24), (17, 16, 24, 25), (30, 29, 37, 38), (31, 30, 38, 39), (24, 160, 32), (25, 24, 32, 33), (26, 25, 33, 34), (27, 26, 34, 35), (28, 27, 35, 36), (29, 28, 36, 37), (35, 34, 42, 43), (36, 35, 43, 44), (37, 36, 44, 45), (38, 37, 45, 46), (39, 38, 46, 47), (32, 160, 40), (33, 32, 40, 41), (34, 33, 41, 42), (47, 46, 54, 55), (40, 160, 48), (41, 40, 48, 49), (42, 41, 49, 50), (43, 42, 50, 51), (44, 43, 51, 52), (45, 44, 52, 53), (46, 45, 53, 54), (52, 51, 59, 60), (53, 52, 60, 61), (54, 53, 61, 62), (55, 54, 62, 63), (48, 160, 56), (49, 48, 56, 57), (50, 49, 57, 58), (51, 50, 58, 59), (56, 160, 64), (57, 56, 64, 65), (58, 57, 65, 66), (59, 58, 66, 67), (60, 59, 67, 68), (61, 60, 68, 69), (62, 61, 69, 70), (63, 62, 70, 71), (68, 67, 75, 76), (69, 68, 76, 77), (70, 69, 77, 78), (71, 70, 78, 79), (64, 160, 72), (65, 64, 72, 73), (66, 65, 73, 74), (67, 66, 74, 75), (73, 72, 80, 81), (74, 73, 81, 82), (75, 74, 82, 83), (76, 75, 83, 84), (77, 76, 84, 85), (78, 77, 85, 86), (79, 78, 86, 87), (72, 160, 80), (85, 84, 92, 93), (86, 85, 93, 94), (87, 86, 94, 95), (80, 160, 88), (81, 80, 88, 89), (82, 81, 89, 90), (83, 82, 90, 91), (84, 83, 91, 92), (89, 88, 96, 97), (90, 89, 97, 98), (91, 90, 98, 99), (92, 91, 99, 100), (93, 92, 100, 101), (94, 93, 101, 102), (95, 94, 102, 103), (88, 160, 96), (101, 100, 108, 109), (102, 101, 109, 110), (103, 102, 110, 111), (96, 160, 104), (97, 96, 104, 105), (98, 97, 105, 106), (99, 98, 106, 107), (100, 99, 107, 108), (106, 105, 113, 114), (107, 106, 114, 115), (108, 107, 115, 116), (109, 108, 116, 117), (110, 109, 117, 118), (111, 110, 118, 119), (104, 160, 112), (105, 104, 112, 113), (118, 117, 125, 126), (119, 118, 126, 127), (112, 160, 120), (113, 112, 120, 121), (114, 113, 121, 122), (115, 114, 122, 123), (116, 115, 123, 124), (117, 116, 124, 125), (123, 122, 130, 131), (124, 123, 131, 132), (125, 124, 132, 133), (126, 125, 133, 134), (127, 126, 134, 135), (120, 160, 128), (121, 120, 128, 129), (122, 121, 129, 130), (135, 134, 142, 143), (128, 160, 136), (129, 128, 136, 137), (130, 129, 137, 138), (131, 130, 138, 139), (132, 131, 139, 140), (133, 132, 140, 141), (134, 133, 141, 142), (139, 138, 146, 147), (140, 139, 147, 148), (141, 140, 148, 149), (142, 141, 149, 150), (143, 142, 150, 151), (136, 160, 144), (137, 136, 144, 145), (138, 137, 145, 146), (151, 150, 158, 159), (144, 160, 152), (145, 144, 152, 153), (146, 145, 153, 154), (147, 146, 154, 155), (148, 147, 155, 156), (149, 148, 156, 157), (150, 149, 157, 158), (156, 155, 164, 165), (157, 156, 165, 166), (158, 157, 166, 167), (159, 158, 167, 168), (152, 160, 161), (153, 152, 161, 162), (154, 153, 162, 163), (155, 154, 163, 164), (161, 160, 169), (162, 161, 169, 170), (163, 162, 170, 171), (164, 163, 171, 172), (165, 164, 172, 173), (166, 165, 173, 174), (167, 166, 174, 175), (168, 167, 175, 176), (173, 172, 180, 181), (174, 173, 181, 182), (175, 174, 182, 183), (176, 175, 183, 184), (169, 160, 177), (170, 169, 177, 178), (171, 170, 178, 179), (172, 171, 179, 180), (178, 177, 185, 186), (179, 178, 186, 187), (180, 179, 187, 188), (181, 180, 188, 189), (182, 181, 189, 190), (183, 182, 190, 191), (184, 183, 191, 192), (177, 160, 185), (190, 189, 197, 198), (191, 190, 198, 199), (192, 191, 199, 200), (185, 160, 193), (186, 185, 193, 194), (187, 186, 194, 195), (188, 187, 195, 196), (189, 188, 196, 197), (195, 194, 202, 203), (196, 195, 203, 204), (197, 196, 204, 205), (198, 197, 205, 206), (199, 198, 206, 207), (200, 199, 207, 208), (193, 160, 201), (194, 193, 201, 202), (207, 206, 214, 215), (208, 207, 215, 216), (201, 160, 209), (202, 201, 209, 210), (203, 202, 210, 211), (204, 203, 211, 212), (205, 204, 212, 213), (206, 205, 213, 214), (211, 210, 218, 219), (212, 211, 219, 220), (213, 212, 220, 221), (214, 213, 221, 222), (215, 214, 222, 223), (216, 215, 223, 224), (209, 160, 217), (210, 209, 217, 218), (223, 222, 230, 231), (224, 223, 231, 232), (217, 160, 225), (218, 217, 225, 226), (219, 218, 226, 227), (220, 219, 227, 228), (221, 220, 228, 229), (222, 221, 229, 230), (228, 227, 235, 236), (229, 228, 236, 237), (230, 229, 237, 238), (231, 230, 238, 239), (232, 231, 239, 240), (225, 160, 233), (226, 225, 233, 234), (227, 226, 234, 235), (240, 239, 247, 248), (233, 160, 241), (234, 233, 241, 242), (235, 234, 242, 243), (236, 235, 243, 244), (237, 236, 244, 245), (238, 237, 245, 246), (239, 238, 246, 247), (244, 243, 251, 252), (245, 244, 252, 253), (246, 245, 253, 254), (247, 246, 254, 255), (248, 247, 255, 256), (241, 160, 249), (242, 241, 249, 250), (243, 242, 250, 251), (256, 255, 6, 7), (249, 160, 0), (250, 249, 0, 1), (251, 250, 1, 2), (252, 251, 2, 3), (253, 252, 3, 4), (254, 253, 4, 5), (255, 254, 5, 6)])
_uv = me_sphere.uv_layers.new(name='UVMap')
_uv.uv.foreach_set('vector', [0.75, 0.5, 0.75, 0.5625, 0.7188, 0.5625, 0.7188, 0.5, 0.75, 0.9375, 0.7344, 1.0, 0.7187, 0.9375, 0.75, 0.875, 0.75, 0.9375, 0.7187, 0.9375, 0.7188, 0.875, 0.75, 0.8125, 0.75, 0.875, 0.7188, 0.875, 0.7188, 0.8125, 0.75, 0.75, 0.75, 0.8125, 0.7188, 0.8125, 0.7188, 0.75, 0.75, 0.6875, 0.75, 0.75, 0.7188, 0.75, 0.7188, 0.6875, 0.75, 0.625, 0.75, 0.6875, 0.7188, 0.6875, 0.7188, 0.625, 0.75, 0.5625, 0.75, 0.625, 0.7188, 0.625, 0.7188, 0.5625, 0.7188, 0.5625, 0.7188, 0.625, 0.6875, 0.625, 0.6875, 0.5625, 0.7188, 0.5, 0.7188, 0.5625, 0.6875, 0.5625, 0.6875, 0.5, 0.7187, 0.9375, 0.7031, 1.0, 0.6875, 0.9375, 0.7188, 0.875, 0.7187, 0.9375, 0.6875, 0.9375, 0.6875, 0.875, 0.7188, 0.8125, 0.7188, 0.875, 0.6875, 0.875, 0.6875, 0.8125, 0.7188, 0.75, 0.7188, 0.8125, 0.6875, 0.8125, 0.6875, 0.75, 0.7188, 0.6875, 0.7188, 0.75, 0.6875, 0.75, 0.6875, 0.6875, 0.7188, 0.625, 0.7188, 0.6875, 0.6875, 0.6875, 0.6875, 0.625, 0.6875, 0.8125, 0.6875, 0.875, 0.6562, 0.875, 0.6562, 0.8125, 0.6875, 0.75, 0.6875, 0.8125, 0.6562, 0.8125, 0.6562, 0.75, 0.6875, 0.6875, 0.6875, 0.75, 0.6562, 0.75, 0.6562, 0.6875, 0.6875, 0.625, 0.6875, 0.6875, 0.6562, 0.6875, 0.6562, 0.625, 0.6875, 0.5625, 0.6875, 0.625, 0.6562, 0.625, 0.6562, 0.5625, 0.6875, 0.5, 0.6875, 0.5625, 0.6562, 0.5625, 0.6562, 0.5, 0.6875, 0.9375, 0.6719, 1.0, 0.6562, 0.9375, 0.6875, 0.875, 0.6875, 0.9375, 0.6562, 0.9375, 0.6562, 0.875, 0.6562, 0.5625, 0.6562, 0.625, 0.625, 0.625, 0.625, 0.5625, 0.6562, 0.5, 0.6562, 0.5625, 0.625, 0.5625, 0.625, 0.5, 0.6562, 0.9375, 0.6406, 1.0, 0.625, 0.9375, 0.6562, 0.875, 0.6562, 0.9375, 0.625, 0.9375, 0.625, 0.875, 0.6562, 0.8125, 0.6562, 0.875, 0.625, 0.875, 0.625, 0.8125, 0.6562, 0.75, 0.6562, 0.8125, 0.625, 0.8125, 0.625, 0.75, 0.6562, 0.6875, 0.6562, 0.75, 0.625, 0.75, 0.625, 0.6875, 0.6562, 0.625, 0.6562, 0.6875, 0.625, 0.6875, 0.625, 0.625, 0.625, 0.75, 0.625, 0.8125, 0.5937, 0.8125, 0.5937, 0.75, 0.625, 0.6875, 0.625, 0.75, 0.5937, 0.75, 0.5937, 0.6875, 0.625, 0.625, 0.625, 0.6875, 0.5937, 0.6875, 0.5937, 0.625, 0.625, 0.5625, 0.625, 0.625, 0.5937, 0.625, 0.5937, 0.5625, 0.625, 0.5, 0.625, 0.5625, 0.5937, 0.5625, 0.5937, 0.5, 0.625, 0.9375, 0.6094, 1.0, 0.5937, 0.9375, 0.625, 0.875, 0.625, 0.9375, 0.5937, 0.9375, 0.5937, 0.875, 0.625, 0.8125, 0.625, 0.875, 0.5937, 0.875, 0.5937, 0.8125, 0.5937, 0.5, 0.5937, 0.5625, 0.5625, 0.5625, 0.5625, 0.5, 0.5937, 0.9375, 0.5781, 1.0, 0.5625, 0.9375, 0.5937, 0.875, 0.5937, 0.9375, 0.5625, 0.9375, 0.5625, 0.875, 0.5937, 0.8125, 0.5937, 0.875, 0.5625, 0.875, 0.5625, 0.8125, 0.5937, 0.75, 0.5937, 0.8125, 0.5625, 0.8125, 0.5625, 0.75, 0.5937, 0.6875, 0.5937, 0.75, 0.5625, 0.75, 0.5625, 0.6875, 0.5937, 0.625, 0.5937, 0.6875, 0.5625, 0.6875, 0.5625, 0.625, 0.5937, 0.5625, 0.5937, 0.625, 0.5625, 0.625, 0.5625, 0.5625, 0.5625, 0.6875, 0.5625, 0.75, 0.5312, 0.75, 0.5312, 0.6875, 0.5625, 0.625, 0.5625, 0.6875, 0.5312, 0.6875, 0.5312, 0.625, 0.5625, 0.5625, 0.5625, 0.625, 0.5312, 0.625, 0.5312, 0.5625, 0.5625, 0.5, 0.5625, 0.5625, 0.5312, 0.5625, 0.5312, 0.5, 0.5625, 0.9375, 0.5469, 1.0, 0.5312, 0.9375, 0.5625, 0.875, 0.5625, 0.9375, 0.5312, 0.9375, 0.5312, 0.875, 0.5625, 0.8125, 0.5625, 0.875, 0.5312, 0.875, 0.5312, 0.8125, 0.5625, 0.75, 0.5625, 0.8125, 0.5312, 0.8125, 0.5312, 0.75, 0.5312, 0.9375, 0.5156, 1.0, 0.5, 0.9375, 0.5312, 0.875, 0.5312, 0.9375, 0.5, 0.9375, 0.5, 0.875, 0.5312, 0.8125, 0.5312, 0.875, 0.5, 0.875, 0.5, 0.8125, 0.5312, 0.75, 0.5312, 0.8125, 0.5, 0.8125, 0.5, 0.75, 0.5312, 0.6875, 0.5312, 0.75, 0.5, 0.75, 0.5, 0.6875, 0.5312, 0.625, 0.5312, 0.6875, 0.5, 0.6875, 0.5, 0.625, 0.5312, 0.5625, 0.5312, 0.625, 0.5, 0.625, 0.5, 0.5625, 0.5312, 0.5, 0.5312, 0.5625, 0.5, 0.5625, 0.5, 0.5, 0.5, 0.6875, 0.5, 0.75, 0.4687, 0.75, 0.4687, 0.6875, 0.5, 0.625, 0.5, 0.6875, 0.4687, 0.6875, 0.4687, 0.625, 0.5, 0.5625, 0.5, 0.625, 0.4687, 0.625, 0.4687, 0.5625, 0.5, 0.5, 0.5, 0.5625, 0.4687, 0.5625, 0.4687, 0.5, 0.5, 0.9375, 0.4844, 1.0, 0.4687, 0.9375, 0.5, 0.875, 0.5, 0.9375, 0.4687, 0.9375, 0.4687, 0.875, 0.5, 0.8125, 0.5, 0.875, 0.4687, 0.875, 0.4687, 0.8125, 0.5, 0.75, 0.5, 0.8125, 0.4687, 0.8125, 0.4687, 0.75, 0.4687, 0.875, 0.4687, 0.9375, 0.4375, 0.9375, 0.4375, 0.875, 0.4687, 0.8125, 0.4687, 0.875, 0.4375, 0.875, 0.4375, 0.8125, 0.4687, 0.75, 0.4687, 0.8125, 0.4375, 0.8125, 0.4375, 0.75, 0.4687, 0.6875, 0.4687, 0.75, 0.4375, 0.75, 0.4375, 0.6875, 0.4687, 0.625, 0.4687, 0.6875, 0.4375, 0.6875, 0.4375, 0.625, 0.4687, 0.5625, 0.4687, 0.625, 0.4375, 0.625, 0.4375, 0.5625, 0.4687, 0.5, 0.4687, 0.5625, 0.4375, 0.5625, 0.4375, 0.5, 0.4687, 0.9375, 0.4531, 1.0, 0.4375, 0.9375, 0.4375, 0.625, 0.4375, 0.6875, 0.4062, 0.6875, 0.4062, 0.625, 0.4375, 0.5625, 0.4375, 0.625, 0.4062, 0.625, 0.4062, 0.5625, 0.4375, 0.5, 0.4375, 0.5625, 0.4062, 0.5625, 0.4062, 0.5, 0.4375, 0.9375, 0.4219, 1.0, 0.4062, 0.9375, 0.4375, 0.875, 0.4375, 0.9375, 0.4062, 0.9375, 0.4062, 0.875, 0.4375, 0.8125, 0.4375, 0.875, 0.4062, 0.875, 0.4062, 0.8125, 0.4375, 0.75, 0.4375, 0.8125, 0.4062, 0.8125, 0.4062, 0.75, 0.4375, 0.6875, 0.4375, 0.75, 0.4062, 0.75, 0.4062, 0.6875, 0.4062, 0.875, 0.4062, 0.9375, 0.375, 0.9375, 0.375, 0.875, 0.4062, 0.8125, 0.4062, 0.875, 0.375, 0.875, 0.375, 0.8125, 0.4062, 0.75, 0.4062, 0.8125, 0.375, 0.8125, 0.375, 0.75, 0.4062, 0.6875, 0.4062, 0.75, 0.375, 0.75, 0.375, 0.6875, 0.4062, 0.625, 0.4062, 0.6875, 0.375, 0.6875, 0.375, 0.625, 0.4062, 0.5625, 0.4062, 0.625, 0.375, 0.625, 0.375, 0.5625, 0.4062, 0.5, 0.4062, 0.5625, 0.375, 0.5625, 0.375, 0.5, 0.4062, 0.9375, 0.3906, 1.0, 0.375, 0.9375, 0.375, 0.625, 0.375, 0.6875, 0.3437, 0.6875, 0.3437, 0.625, 0.375, 0.5625, 0.375, 0.625, 0.3437, 0.625, 0.3437, 0.5625, 0.375, 0.5, 0.375, 0.5625, 0.3437, 0.5625, 0.3437, 0.5, 0.375, 0.9375, 0.3594, 1.0, 0.3437, 0.9375, 0.375, 0.875, 0.375, 0.9375, 0.3437, 0.9375, 0.3437, 0.875, 0.375, 0.8125, 0.375, 0.875, 0.3437, 0.875, 0.3437, 0.8125, 0.375, 0.75, 0.375, 0.8125, 0.3437, 0.8125, 0.3437, 0.75, 0.375, 0.6875, 0.375, 0.75, 0.3437, 0.75, 0.3437, 0.6875, 0.3437, 0.8125, 0.3437, 0.875, 0.3125, 0.875, 0.3125, 0.8125, 0.3437, 0.75, 0.3437, 0.8125, 0.3125, 0.8125, 0.3125, 0.75, 0.3437, 0.6875, 0.3437, 0.75, 0.3125, 0.75, 0.3125, 0.6875, 0.3437, 0.625, 0.3437, 0.6875, 0.3125, 0.6875, 0.3125, 0.625, 0.3437, 0.5625, 0.3437, 0.625, 0.3125, 0.625, 0.3125, 0.5625, 0.3437, 0.5, 0.3437, 0.5625, 0.3125, 0.5625, 0.3125, 0.5, 0.3437, 0.9375, 0.3281, 1.0, 0.3125, 0.9375, 0.3437, 0.875, 0.3437, 0.9375, 0.3125, 0.9375, 0.3125, 0.875, 0.3125, 0.5625, 0.3125, 0.625, 0.2812, 0.625, 0.2812, 0.5625, 0.3125, 0.5, 0.3125, 0.5625, 0.2812, 0.5625, 0.2812, 0.5, 0.3125, 0.9375, 0.2969, 1.0, 0.2812, 0.9375, 0.3125, 0.875, 0.3125, 0.9375, 0.2812, 0.9375, 0.2812, 0.875, 0.3125, 0.8125, 0.3125, 0.875, 0.2812, 0.875, 0.2812, 0.8125, 0.3125, 0.75, 0.3125, 0.8125, 0.2812, 0.8125, 0.2812, 0.75, 0.3125, 0.6875, 0.3125, 0.75, 0.2812, 0.75, 0.2812, 0.6875, 0.3125, 0.625, 0.3125, 0.6875, 0.2812, 0.6875, 0.2812, 0.625, 0.2812, 0.75, 0.2812, 0.8125, 0.25, 0.8125, 0.25, 0.75, 0.2812, 0.6875, 0.2812, 0.75, 0.25, 0.75, 0.25, 0.6875, 0.2812, 0.625, 0.2812, 0.6875, 0.25, 0.6875, 0.25, 0.625, 0.2812, 0.5625, 0.2812, 0.625, 0.25, 0.625, 0.25, 0.5625, 0.2812, 0.5, 0.2812, 0.5625, 0.25, 0.5625, 0.25, 0.5, 0.2812, 0.9375, 0.2656, 1.0, 0.25, 0.9375, 0.2812, 0.875, 0.2812, 0.9375, 0.25, 0.9375, 0.25, 0.875, 0.2812, 0.8125, 0.2812, 0.875, 0.25, 0.875, 0.25, 0.8125, 0.25, 0.5, 0.25, 0.5625, 0.2187, 0.5625, 0.2187, 0.5, 0.25, 0.9375, 0.2344, 1.0, 0.2188, 0.9375, 0.25, 0.875, 0.25, 0.9375, 0.2188, 0.9375, 0.2188, 0.875, 0.25, 0.8125, 0.25, 0.875, 0.2188, 0.875, 0.2188, 0.8125, 0.25, 0.75, 0.25, 0.8125, 0.2188, 0.8125, 0.2187, 0.75, 0.25, 0.6875, 0.25, 0.75, 0.2187, 0.75, 0.2187, 0.6875, 0.25, 0.625, 0.25, 0.6875, 0.2187, 0.6875, 0.2188, 0.625, 0.25, 0.5625, 0.25, 0.625, 0.2188, 0.625, 0.2187, 0.5625, 0.2187, 0.75, 0.2188, 0.8125, 0.1875, 0.8125, 0.1875, 0.75, 0.2187, 0.6875, 0.2187, 0.75, 0.1875, 0.75, 0.1875, 0.6875, 0.2188, 0.625, 0.2187, 0.6875, 0.1875, 0.6875, 0.1875, 0.625, 0.2187, 0.5625, 0.2188, 0.625, 0.1875, 0.625, 0.1875, 0.5625, 0.2187, 0.5, 0.2187, 0.5625, 0.1875, 0.5625, 0.1875, 0.5, 0.2188, 0.9375, 0.2031, 1.0, 0.1875, 0.9375, 0.2188, 0.875, 0.2188, 0.9375, 0.1875, 0.9375, 0.1875, 0.875, 0.2188, 0.8125, 0.2188, 0.875, 0.1875, 0.875, 0.1875, 0.8125, 0.1875, 0.5, 0.1875, 0.5625, 0.1562, 0.5625, 0.1562, 0.5, 0.1875, 0.9375, 0.1719, 1.0, 0.1563, 0.9375, 0.1875, 0.875, 0.1875, 0.9375, 0.1563, 0.9375, 0.1563, 0.875, 0.1875, 0.8125, 0.1875, 0.875, 0.1563, 0.875, 0.1563, 0.8125, 0.1875, 0.75, 0.1875, 0.8125, 0.1563, 0.8125, 0.1563, 0.75, 0.1875, 0.6875, 0.1875, 0.75, 0.1563, 0.75, 0.1562, 0.6875, 0.1875, 0.625, 0.1875, 0.6875, 0.1562, 0.6875, 0.1563, 0.625, 0.1875, 0.5625, 0.1875, 0.625, 0.1563, 0.625, 0.1562, 0.5625, 0.1562, 0.6875, 0.1563, 0.75, 0.125, 0.75, 0.125, 0.6875, 0.1563, 0.625, 0.1562, 0.6875, 0.125, 0.6875, 0.125, 0.625, 0.1562, 0.5625, 0.1563, 0.625, 0.125, 0.625, 0.125, 0.5625, 0.1562, 0.5, 0.1562, 0.5625, 0.125, 0.5625, 0.125, 0.5, 0.1563, 0.9375, 0.1406, 1.0, 0.125, 0.9375, 0.1563, 0.875, 0.1563, 0.9375, 0.125, 0.9375, 0.125, 0.875, 0.1563, 0.8125, 0.1563, 0.875, 0.125, 0.875, 0.125, 0.8125, 0.1563, 0.75, 0.1563, 0.8125, 0.125, 0.8125, 0.125, 0.75, 0.125, 0.9375, 0.1094, 1.0, 0.09375, 0.9375, 0.125, 0.875, 0.125, 0.9375, 0.09375, 0.9375, 0.09375, 0.875, 0.125, 0.8125, 0.125, 0.875, 0.09375, 0.875, 0.09375, 0.8125, 0.125, 0.75, 0.125, 0.8125, 0.09375, 0.8125, 0.09375, 0.75, 0.125, 0.6875, 0.125, 0.75, 0.09375, 0.75, 0.09375, 0.6875, 0.125, 0.625, 0.125, 0.6875, 0.09375, 0.6875, 0.09375, 0.625, 0.125, 0.5625, 0.125, 0.625, 0.09375, 0.625, 0.09375, 0.5625, 0.125, 0.5, 0.125, 0.5625, 0.09375, 0.5625, 0.09375, 0.5, 0.09375, 0.6875, 0.09375, 0.75, 0.0625, 0.75, 0.0625, 0.6875, 0.09375, 0.625, 0.09375, 0.6875, 0.0625, 0.6875, 0.0625, 0.625, 0.09375, 0.5625, 0.09375, 0.625, 0.0625, 0.625, 0.0625, 0.5625, 0.09375, 0.5, 0.09375, 0.5625, 0.0625, 0.5625, 0.0625, 0.5, 0.09375, 0.9375, 0.07813, 1.0, 0.0625, 0.9375, 0.09375, 0.875, 0.09375, 0.9375, 0.0625, 0.9375, 0.0625, 0.875, 0.09375, 0.8125, 0.09375, 0.875, 0.0625, 0.875, 0.0625, 0.8125, 0.09375, 0.75, 0.09375, 0.8125, 0.0625, 0.8125, 0.0625, 0.75, 0.0625, 0.875, 0.0625, 0.9375, 0.03125, 0.9375, 0.03125, 0.875, 0.0625, 0.8125, 0.0625, 0.875, 0.03125, 0.875, 0.03125, 0.8125, 0.0625, 0.75, 0.0625, 0.8125, 0.03125, 0.8125, 0.03125, 0.75, 0.0625, 0.6875, 0.0625, 0.75, 0.03125, 0.75, 0.03125, 0.6875, 0.0625, 0.625, 0.0625, 0.6875, 0.03125, 0.6875, 0.03125, 0.625, 0.0625, 0.5625, 0.0625, 0.625, 0.03125, 0.625, 0.03125, 0.5625, 0.0625, 0.5, 0.0625, 0.5625, 0.03125, 0.5625, 0.03125, 0.5, 0.0625, 0.9375, 0.04688, 1.0, 0.03125, 0.9375, 0.03125, 0.625, 0.03125, 0.6875, 0.0, 0.6875, 5.96e-08, 0.625, 0.03125, 0.5625, 0.03125, 0.625, 5.96e-08, 0.625, 0.0, 0.5625, 0.03125, 0.5, 0.03125, 0.5625, 0.0, 0.5625, 0.0, 0.5, 0.03125, 0.9375, 0.01563, 1.0, 2.384e-07, 0.9375, 0.03125, 0.875, 0.03125, 0.9375, 2.384e-07, 0.9375, 8.941e-08, 0.875, 0.03125, 0.8125, 0.03125, 0.875, 8.941e-08, 0.875, 5.96e-08, 0.8125, 0.03125, 0.75, 0.03125, 0.8125, 5.96e-08, 0.8125, 0.0, 0.75, 0.03125, 0.6875, 0.03125, 0.75, 0.0, 0.75, 0.0, 0.6875, 1.0, 0.8125, 1.0, 0.875, 0.9688, 0.875, 0.9688, 0.8125, 1.0, 0.75, 1.0, 0.8125, 0.9688, 0.8125, 0.9688, 0.75, 1.0, 0.6875, 1.0, 0.75, 0.9688, 0.75, 0.9688, 0.6875, 1.0, 0.625, 1.0, 0.6875, 0.9688, 0.6875, 0.9688, 0.625, 1.0, 0.5625, 1.0, 0.625, 0.9688, 0.625, 0.9688, 0.5625, 1.0, 0.5, 1.0, 0.5625, 0.9688, 0.5625, 0.9688, 0.5, 1.0, 0.9375, 0.9844, 1.0, 0.9688, 0.9375, 1.0, 0.875, 1.0, 0.9375, 0.9688, 0.9375, 0.9688, 0.875, 0.9688, 0.5625, 0.9688, 0.625, 0.9375, 0.625, 0.9375, 0.5625, 0.9688, 0.5, 0.9688, 0.5625, 0.9375, 0.5625, 0.9375, 0.5, 0.9688, 0.9375, 0.9531, 1.0, 0.9375, 0.9375, 0.9688, 0.875, 0.9688, 0.9375, 0.9375, 0.9375, 0.9375, 0.875, 0.9688, 0.8125, 0.9688, 0.875, 0.9375, 0.875, 0.9375, 0.8125, 0.9688, 0.75, 0.9688, 0.8125, 0.9375, 0.8125, 0.9375, 0.75, 0.9688, 0.6875, 0.9688, 0.75, 0.9375, 0.75, 0.9375, 0.6875, 0.9688, 0.625, 0.9688, 0.6875, 0.9375, 0.6875, 0.9375, 0.625, 0.9375, 0.8125, 0.9375, 0.875, 0.9063, 0.875, 0.9062, 0.8125, 0.9375, 0.75, 0.9375, 0.8125, 0.9062, 0.8125, 0.9062, 0.75, 0.9375, 0.6875, 0.9375, 0.75, 0.9062, 0.75, 0.9062, 0.6875, 0.9375, 0.625, 0.9375, 0.6875, 0.9062, 0.6875, 0.9062, 0.625, 0.9375, 0.5625, 0.9375, 0.625, 0.9062, 0.625, 0.9062, 0.5625, 0.9375, 0.5, 0.9375, 0.5625, 0.9062, 0.5625, 0.9062, 0.5, 0.9375, 0.9375, 0.9219, 1.0, 0.9063, 0.9375, 0.9375, 0.875, 0.9375, 0.9375, 0.9063, 0.9375, 0.9063, 0.875, 0.9062, 0.5625, 0.9062, 0.625, 0.875, 0.625, 0.875, 0.5625, 0.9062, 0.5, 0.9062, 0.5625, 0.875, 0.5625, 0.875, 0.5, 0.9063, 0.9375, 0.8906, 1.0, 0.875, 0.9375, 0.9063, 0.875, 0.9063, 0.9375, 0.875, 0.9375, 0.875, 0.875, 0.9062, 0.8125, 0.9063, 0.875, 0.875, 0.875, 0.875, 0.8125, 0.9062, 0.75, 0.9062, 0.8125, 0.875, 0.8125, 0.875, 0.75, 0.9062, 0.6875, 0.9062, 0.75, 0.875, 0.75, 0.875, 0.6875, 0.9062, 0.625, 0.9062, 0.6875, 0.875, 0.6875, 0.875, 0.625, 0.875, 0.75, 0.875, 0.8125, 0.8438, 0.8125, 0.8438, 0.75, 0.875, 0.6875, 0.875, 0.75, 0.8438, 0.75, 0.8438, 0.6875, 0.875, 0.625, 0.875, 0.6875, 0.8438, 0.6875, 0.8438, 0.625, 0.875, 0.5625, 0.875, 0.625, 0.8438, 0.625, 0.8438, 0.5625, 0.875, 0.5, 0.875, 0.5625, 0.8438, 0.5625, 0.8438, 0.5, 0.875, 0.9375, 0.8594, 1.0, 0.8438, 0.9375, 0.875, 0.875, 0.875, 0.9375, 0.8438, 0.9375, 0.8438, 0.875, 0.875, 0.8125, 0.875, 0.875, 0.8438, 0.875, 0.8438, 0.8125, 0.8438, 0.5, 0.8438, 0.5625, 0.8125, 0.5625, 0.8125, 0.5, 0.8438, 0.9375, 0.8281, 1.0, 0.8125, 0.9375, 0.8438, 0.875, 0.8438, 0.9375, 0.8125, 0.9375, 0.8125, 0.875, 0.8438, 0.8125, 0.8438, 0.875, 0.8125, 0.875, 0.8125, 0.8125, 0.8438, 0.75, 0.8438, 0.8125, 0.8125, 0.8125, 0.8125, 0.75, 0.8438, 0.6875, 0.8438, 0.75, 0.8125, 0.75, 0.8125, 0.6875, 0.8438, 0.625, 0.8438, 0.6875, 0.8125, 0.6875, 0.8125, 0.625, 0.8438, 0.5625, 0.8438, 0.625, 0.8125, 0.625, 0.8125, 0.5625, 0.8125, 0.75, 0.8125, 0.8125, 0.7812, 0.8125, 0.7812, 0.75, 0.8125, 0.6875, 0.8125, 0.75, 0.7812, 0.75, 0.7812, 0.6875, 0.8125, 0.625, 0.8125, 0.6875, 0.7812, 0.6875, 0.7812, 0.625, 0.8125, 0.5625, 0.8125, 0.625, 0.7812, 0.625, 0.7812, 0.5625, 0.8125, 0.5, 0.8125, 0.5625, 0.7812, 0.5625, 0.7812, 0.5, 0.8125, 0.9375, 0.7969, 1.0, 0.7812, 0.9375, 0.8125, 0.875, 0.8125, 0.9375, 0.7812, 0.9375, 0.7812, 0.875, 0.8125, 0.8125, 0.8125, 0.875, 0.7812, 0.875, 0.7812, 0.8125, 0.7812, 0.5, 0.7812, 0.5625, 0.75, 0.5625, 0.75, 0.5, 0.7812, 0.9375, 0.7656, 1.0, 0.75, 0.9375, 0.7812, 0.875, 0.7812, 0.9375, 0.75, 0.9375, 0.75, 0.875, 0.7812, 0.8125, 0.7812, 0.875, 0.75, 0.875, 0.75, 0.8125, 0.7812, 0.75, 0.7812, 0.8125, 0.75, 0.8125, 0.75, 0.75, 0.7812, 0.6875, 0.7812, 0.75, 0.75, 0.75, 0.75, 0.6875, 0.7812, 0.625, 0.7812, 0.6875, 0.75, 0.6875, 0.75, 0.625, 0.7812, 0.5625, 0.7812, 0.625, 0.75, 0.625, 0.75, 0.5625])
me_sphere.use_remesh_fix_poles = True
me_sphere.use_remesh_preserve_attributes = False
me_sphere.use_mirror_vertex_groups = False
me_sphere.update()

# ---- objects
ob_light = bpy.data.objects.new('Light', light_light)
ob_camera = bpy.data.objects.new('Camera', cam_camera)
ob_cylinder = bpy.data.objects.new('Cylinder', me_cylinder)
ob_sphere = bpy.data.objects.new('Sphere', me_sphere)

# ---- transforms, parenting, visibility, modifiers, constraints
ob_light.location = (4.076, 1.005, 5.904)
ob_light.rotation_euler = (0.6503, 0.05522, 1.866)
ob_light.lock_rotations_4d = False
ob_light.empty_display_type = 'ARROWS'
ob_light.color = (0.0, 0.0, 0.0, 0.0)
ob_light.lineart.crease_threshold = 0.0
ob_camera.location = (7.359, -6.926, 4.958)
ob_camera.rotation_euler = (1.109, 0.0, 0.8149)
ob_camera.lock_rotations_4d = False
ob_camera.empty_display_type = 'ARROWS'
ob_camera.color = (0.0, 0.0, 0.0, 0.0)
ob_camera.display_type = 'WIRE'
ob_camera.lineart.crease_threshold = 0.0
ob_cylinder.location = (5.96e-08, 0.0, 0.0)
ob_cylinder.rotation_euler = (0.0, 1.571, 0.0)
ob_cylinder.scale = (1.0, 1.0, 7.64)
ob_cylinder.lineart.crease_threshold = 0.0
ob_sphere.location = (1.8, 3.89, 0.0)
ob_sphere.rotation_euler = (0.0, -1.571, 0.0)
ob_sphere.lineart.crease_threshold = 0.0

# ---- collection membership
col_collection.objects.link(ob_light)
col_collection.objects.link(ob_camera)
col_collection.objects.link(ob_cylinder)
col_collection.objects.link(ob_sphere)

# ---- scene / render settings (as saved in the file)
scene.camera = ob_camera
scene.frame_start = 1; scene.frame_end = 250; scene.frame_set(1)
scene.render.engine = 'BLENDER_EEVEE_NEXT'
scene.cycles.use_denoising = False
scene.cycles.samples = 128
scene.cycles.sampling_pattern = 'TABULATED_SOBOL'
scene.cycles.use_adaptive_sampling = False
scene.cycles.use_light_tree = False
scene.view_settings.view_transform = 'Filmic'
bpy.context.view_layer.update()
